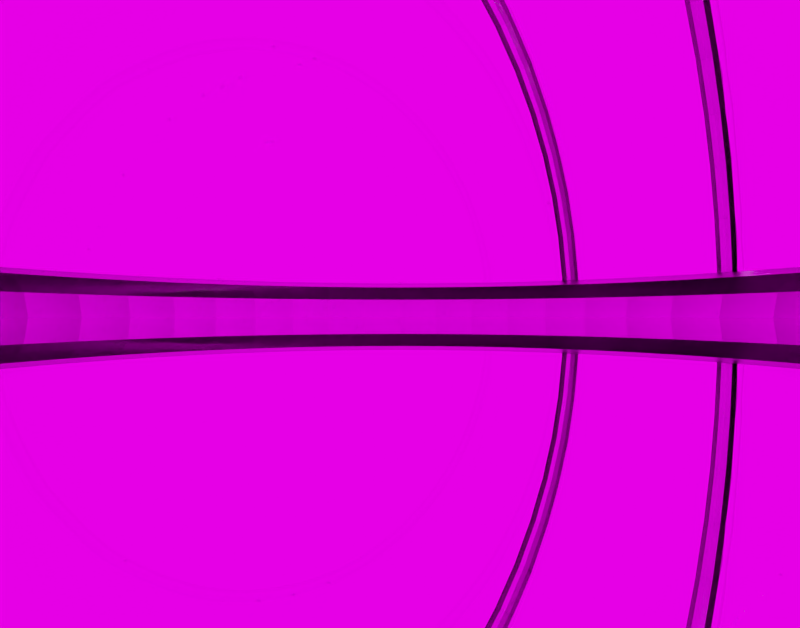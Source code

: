 # Source: map_glass_satellite.blend  (saved by Blender 2.75.0; exported with 4.5.12 LTS)
import bpy
from mathutils import Matrix  # noqa: F401  (used for matrix-valued properties, if any)

bpy.ops.wm.read_factory_settings(use_empty=True)
scene = bpy.context.scene
scene.name = 'Scene'

# ---- collections
col_collection_1 = bpy.data.collections.new('Collection 1'); scene.collection.children.link(col_collection_1)

# ---- images (referenced by path relative to the original .blend; pixels are not part of the script)
import os
ASSET_DIR = os.environ.get("B2B_ASSET_DIR", "")  # directory of the original .blend (textures are referenced by path, not embedded)
HERE = os.path.dirname(os.path.abspath(__file__))  # packed textures are extracted next to this script under _unpacked/

def load_image(name, relpath, width, height, colorspace="sRGB"):
    """Load a texture the original file referenced (path relative to the .blend, or extracted next to this script)."""
    p = next((c for c in (os.path.join(HERE, relpath), os.path.join(ASSET_DIR, relpath)) if relpath and os.path.exists(c)), "")
    if p:
        img = bpy.data.images.load(p, check_existing=True)
        img.name = name
    else:  # same state as the original file: an image datablock whose file is absent (Cycles renders it pink)
        img = bpy.data.images.new(name, width, height)
        img.source = "FILE"
        img.filepath = "//" + (relpath or name)
    img.colorspace_settings.name = colorspace
    return img
img_outer_space_jpg = load_image('outer space.jpg', 'outer space.jpg', 1024, 1024, 'sRGB')

# ---- materials (node trees are filled in below, after node groups)
mat_metallic = bpy.data.materials.new('Metallic')
mat_metallic.alpha_threshold = 0.0
mat_metallic.roughness = 0.5
mat_glass = bpy.data.materials.new('Glass')
mat_glass.alpha_threshold = 0.0
mat_glass.roughness = 0.5

# ---- material node trees
mat_metallic.use_nodes = True; mat_metallic.node_tree.nodes.clear()
_N = mat_metallic.node_tree.nodes; _L = mat_metallic.node_tree.links
n0 = _N.new('ShaderNodeOutputMaterial'); n0.name = 'Material Output'; n0.location = (300, 300)
n1 = _N.new('ShaderNodeRGB'); n1.name = 'RGB'; n1.location = (-180, 300)
n1.outputs[0].default_value = (0.572, 0.579, 0.598, 1.0)
n2 = _N.new('ShaderNodeBsdfAnisotropic'); n2.name = 'Glossy BSDF'; n2.location = (10, 300)
n2.distribution = 'BECKMANN'
n2.inputs[0].default_value = (1.0, 1.0, 1.0, 1.0)
n2.inputs[1].default_value = 0.4472
_L.new(n2.outputs[0], n0.inputs[0])
n0.is_active_output = True
mat_glass.use_nodes = True; mat_glass.node_tree.nodes.clear()
_N = mat_glass.node_tree.nodes; _L = mat_glass.node_tree.links
n0 = _N.new('ShaderNodeOutputMaterial'); n0.name = 'Material Output'; n0.location = (300, 300)
n1 = _N.new('ShaderNodeBsdfGlass'); n1.name = 'Glass BSDF'; n1.location = (10, 300)
n1.distribution = 'BECKMANN'
n1.inputs[0].default_value = (0.8, 0.8, 0.8, 1.0)
n1.inputs[2].default_value = 1.45
n2 = _N.new('ShaderNodeNewGeometry'); n2.name = 'Geometry'; n2.location = (-190, 334)
_L.new(n1.outputs[0], n0.inputs[0])
_L.new(n2.outputs[1], n1.inputs[3])
n0.is_active_output = True

# ---- world
world_world = bpy.data.worlds.new('World'); scene.world = world_world
world_world.use_nodes = True; world_world.node_tree.nodes.clear()
_N = world_world.node_tree.nodes; _L = world_world.node_tree.links
n0 = _N.new('ShaderNodeOutputWorld'); n0.name = 'World Output'; n0.location = (300, 300)
n1 = _N.new('ShaderNodeBackground'); n1.name = 'Background'; n1.location = (10, 300)
n2 = _N.new('ShaderNodeTexEnvironment'); n2.name = 'Environment Texture'; n2.location = (-180, 300)
n2.width = 140
n2.image = img_outer_space_jpg
_L.new(n1.outputs[0], n0.inputs[0])
_L.new(n2.outputs[0], n1.inputs[0])
n0.is_active_output = True
world_world.color = (0.05088, 0.05088, 0.05088)
world_world.use_sun_shadow = False
world_world.sun_shadow_jitter_overblur = 0.0
world_world.cycles.sampling_method = 'MANUAL'
world_world.cycles.sample_map_resolution = 256

# ---- cameras
cam_camera = bpy.data.cameras.new('Camera')
cam_camera.clip_end = 100.0
cam_camera.lens = 19.71
cam_camera.sensor_width = 32.0
cam_camera.sensor_height = 18.0
cam_camera.ortho_scale = 7.314
cam_camera.dof.focus_distance = 0.0

# ---- lights
light_sun = bpy.data.lights.new('Sun', 'SUN')
light_sun.transmission_factor = 0.0
light_sun.angle = 0.1993
light_sun.energy = 1.0
light_sun.shadow_buffer_clip_start = 0.5
light_sun.shadow_soft_size = 0.1
light_sun.shadow_cascade_max_distance = 1000.0
light_sun.cycles.use_multiple_importance_sampling = False

# ---- meshes
me_torus_001 = bpy.data.meshes.new('Torus.001')
me_torus_001.from_pydata([(1.276, -1.815e-08, -0.2693), (1.271, -1.815e-08, -0.2517), (1.258, -1.815e-08, -0.2398), (1.241, -1.824e-08, -0.2367), (1.225, -1.815e-08, -0.2424), (1.215, -1.815e-08, -0.2543), (1.211, -1.815e-08, -0.2693), (1.215, -1.815e-08, -0.2842), (1.225, -1.815e-08, -0.2962), (1.241, -1.815e-08, -0.3018), (1.258, -1.815e-08, -0.2988), (1.271, -1.815e-08, -0.2868), (1.265, 0.1666, -0.2693), (1.26, 0.1659, -0.2517), (1.247, 0.1641, -0.2398), (1.23, 0.1619, -0.2367), (1.215, 0.1599, -0.2424), (1.204, 0.1585, -0.2543), (1.201, 0.1581, -0.2693), (1.204, 0.1585, -0.2842), (1.215, 0.1599, -0.2962), (1.23, 0.1619, -0.3018), (1.247, 0.1641, -0.2988), (1.26, 0.1659, -0.2868), (1.233, 0.3303, -0.2693), (1.228, 0.329, -0.2517), (1.215, 0.3255, -0.2398), (1.198, 0.3211, -0.2367), (1.183, 0.3171, -0.2424), (1.173, 0.3144, -0.2543), (1.17, 0.3134, -0.2693), (1.173, 0.3144, -0.2842), (1.183, 0.3171, -0.2962), (1.198, 0.3211, -0.3018), (1.215, 0.3255, -0.2988), (1.228, 0.329, -0.2868), (1.179, 0.4883, -0.2693), (1.174, 0.4864, -0.2517), (1.162, 0.4813, -0.2398), (1.146, 0.4747, -0.2367), (1.132, 0.4688, -0.2424), (1.122, 0.4648, -0.2543), (1.119, 0.4634, -0.2693), (1.122, 0.4648, -0.2842), (1.132, 0.4688, -0.2962), (1.146, 0.4747, -0.3018), (1.162, 0.4813, -0.2988), (1.174, 0.4864, -0.2868), (1.105, 0.638, -0.2693), (1.101, 0.6355, -0.2517), (1.089, 0.6288, -0.2398), (1.074, 0.6203, -0.2367), (1.061, 0.6125, -0.2424), (1.052, 0.6073, -0.2543), (1.049, 0.6055, -0.2693), (1.052, 0.6073, -0.2842), (1.061, 0.6125, -0.2962), (1.074, 0.6203, -0.3018), (1.089, 0.6288, -0.2988), (1.101, 0.6355, -0.2868), (1.012, 0.7768, -0.2693), (1.008, 0.7737, -0.2517), (0.9977, 0.7656, -0.2398), (0.9842, 0.7552, -0.2367), (0.9719, 0.7457, -0.2424), (0.9636, 0.7394, -0.2543), (0.9608, 0.7372, -0.2693), (0.9636, 0.7394, -0.2842), (0.9719, 0.7457, -0.2962), (0.9842, 0.7552, -0.3018), (0.9977, 0.7656, -0.2988), (1.008, 0.7737, -0.2868), (0.9023, 0.9023, -0.2693), (0.8987, 0.8987, -0.2517), (0.8892, 0.8892, -0.2398), (0.8772, 0.8772, -0.2367), (0.8662, 0.8662, -0.2424), (0.8589, 0.8589, -0.2543), (0.8563, 0.8563, -0.2693), (0.8589, 0.8589, -0.2842), (0.8662, 0.8662, -0.2962), (0.8772, 0.8772, -0.3018), (0.8892, 0.8892, -0.2988), (0.8987, 0.8987, -0.2868), (0.7768, 1.012, -0.2693), (0.7737, 1.008, -0.2517), (0.7656, 0.9977, -0.2398), (0.7552, 0.9842, -0.2367), (0.7457, 0.9719, -0.2424), (0.7394, 0.9636, -0.2543), (0.7372, 0.9608, -0.2693), (0.7394, 0.9636, -0.2842), (0.7457, 0.9719, -0.2962), (0.7552, 0.9842, -0.3018), (0.7656, 0.9977, -0.2988), (0.7737, 1.008, -0.2868), (0.638, 1.105, -0.2693), (0.6355, 1.101, -0.2517), (0.6288, 1.089, -0.2398), (0.6203, 1.074, -0.2367), (0.6125, 1.061, -0.2424), (0.6073, 1.052, -0.2543), (0.6055, 1.049, -0.2693), (0.6073, 1.052, -0.2842), (0.6125, 1.061, -0.2962), (0.6203, 1.074, -0.3018), (0.6288, 1.089, -0.2988), (0.6355, 1.101, -0.2868), (0.4883, 1.179, -0.2693), (0.4864, 1.174, -0.2517), (0.4813, 1.162, -0.2398), (0.4747, 1.146, -0.2367), (0.4688, 1.132, -0.2424), (0.4648, 1.122, -0.2543), (0.4634, 1.119, -0.2693), (0.4648, 1.122, -0.2842), (0.4688, 1.132, -0.2962), (0.4747, 1.146, -0.3018), (0.4813, 1.162, -0.2988), (0.4864, 1.174, -0.2868), (0.3303, 1.233, -0.2693), (0.329, 1.228, -0.2517), (0.3255, 1.215, -0.2398), (0.3211, 1.198, -0.2367), (0.3171, 1.183, -0.2424), (0.3144, 1.173, -0.2543), (0.3134, 1.17, -0.2693), (0.3144, 1.173, -0.2842), (0.3171, 1.183, -0.2962), (0.3211, 1.198, -0.3018), (0.3255, 1.215, -0.2988), (0.329, 1.228, -0.2868), (0.1666, 1.265, -0.2693), (0.1659, 1.26, -0.2517), (0.1641, 1.247, -0.2398), (0.1619, 1.23, -0.2367), (0.1599, 1.215, -0.2424), (0.1585, 1.204, -0.2543), (0.1581, 1.201, -0.2693), (0.1585, 1.204, -0.2842), (0.1599, 1.215, -0.2962), (0.1619, 1.23, -0.3018), (0.1641, 1.247, -0.2988), (0.1659, 1.26, -0.2868), (1.307e-07, 1.276, -0.2693), (1.899e-07, 1.271, -0.2517), (1.827e-07, 1.258, -0.2398), (1.376e-07, 1.241, -0.2367), (1.443e-07, 1.225, -0.2424), (1.089e-07, 1.215, -0.2543), (1.402e-07, 1.211, -0.2693), (1.089e-07, 1.215, -0.2842), (1.442e-07, 1.225, -0.2962), (1.376e-07, 1.241, -0.3018), (1.827e-07, 1.258, -0.2988), (1.899e-07, 1.271, -0.2868), (-0.1666, 1.265, -0.2693), (-0.1659, 1.26, -0.2517), (-0.1641, 1.247, -0.2398), (-0.1619, 1.23, -0.2367), (-0.1599, 1.215, -0.2424), (-0.1585, 1.204, -0.2543), (-0.1581, 1.201, -0.2693), (-0.1585, 1.204, -0.2842), (-0.1599, 1.215, -0.2962), (-0.1619, 1.23, -0.3018), (-0.1641, 1.247, -0.2988), (-0.1659, 1.26, -0.2868), (-0.3303, 1.233, -0.2693), (-0.329, 1.228, -0.2517), (-0.3255, 1.215, -0.2398), (-0.3211, 1.198, -0.2367), (-0.3171, 1.183, -0.2424), (-0.3144, 1.173, -0.2543), (-0.3134, 1.17, -0.2693), (-0.3144, 1.173, -0.2842), (-0.3171, 1.183, -0.2962), (-0.3211, 1.198, -0.3018), (-0.3255, 1.215, -0.2988), (-0.329, 1.228, -0.2868), (-0.4883, 1.179, -0.2693), (-0.4864, 1.174, -0.2517), (-0.4813, 1.162, -0.2398), (-0.4747, 1.146, -0.2367), (-0.4688, 1.132, -0.2424), (-0.4648, 1.122, -0.2543), (-0.4634, 1.119, -0.2693), (-0.4648, 1.122, -0.2842), (-0.4688, 1.132, -0.2962), (-0.4747, 1.146, -0.3018), (-0.4813, 1.162, -0.2988), (-0.4864, 1.174, -0.2868), (-0.638, 1.105, -0.2693), (-0.6355, 1.101, -0.2517), (-0.6288, 1.089, -0.2398), (-0.6203, 1.074, -0.2367), (-0.6125, 1.061, -0.2424), (-0.6073, 1.052, -0.2543), (-0.6055, 1.049, -0.2693), (-0.6073, 1.052, -0.2842), (-0.6125, 1.061, -0.2962), (-0.6203, 1.074, -0.3018), (-0.6288, 1.089, -0.2988), (-0.6355, 1.101, -0.2868), (-0.7768, 1.012, -0.2693), (-0.7737, 1.008, -0.2517), (-0.7656, 0.9977, -0.2398), (-0.7552, 0.9842, -0.2367), (-0.7457, 0.9719, -0.2424), (-0.7394, 0.9636, -0.2543), (-0.7372, 0.9608, -0.2693), (-0.7394, 0.9636, -0.2842), (-0.7457, 0.9719, -0.2962), (-0.7552, 0.9842, -0.3018), (-0.7656, 0.9977, -0.2988), (-0.7737, 1.008, -0.2868), (-0.9023, 0.9023, -0.2693), (-0.8987, 0.8987, -0.2517), (-0.8892, 0.8892, -0.2398), (-0.8772, 0.8772, -0.2367), (-0.8662, 0.8662, -0.2424), (-0.8589, 0.8589, -0.2543), (-0.8563, 0.8563, -0.2693), (-0.8589, 0.8589, -0.2842), (-0.8662, 0.8662, -0.2962), (-0.8772, 0.8772, -0.3018), (-0.8892, 0.8892, -0.2988), (-0.8987, 0.8987, -0.2868), (-1.012, 0.7768, -0.2693), (-1.008, 0.7737, -0.2517), (-0.9977, 0.7656, -0.2398), (-0.9842, 0.7552, -0.2367), (-0.9719, 0.7457, -0.2424), (-0.9636, 0.7394, -0.2543), (-0.9608, 0.7372, -0.2693), (-0.9636, 0.7394, -0.2842), (-0.9719, 0.7457, -0.2962), (-0.9842, 0.7552, -0.3018), (-0.9977, 0.7656, -0.2988), (-1.008, 0.7737, -0.2868), (-1.105, 0.638, -0.2693), (-1.101, 0.6355, -0.2517), (-1.089, 0.6288, -0.2398), (-1.074, 0.6203, -0.2367), (-1.061, 0.6125, -0.2424), (-1.052, 0.6073, -0.2543), (-1.049, 0.6055, -0.2693), (-1.052, 0.6073, -0.2842), (-1.061, 0.6125, -0.2962), (-1.074, 0.6203, -0.3018), (-1.089, 0.6288, -0.2988), (-1.101, 0.6355, -0.2868), (-1.179, 0.4883, -0.2693), (-1.174, 0.4864, -0.2517), (-1.162, 0.4813, -0.2398), (-1.146, 0.4747, -0.2367), (-1.132, 0.4688, -0.2424), (-1.122, 0.4648, -0.2543), (-1.119, 0.4634, -0.2693), (-1.122, 0.4648, -0.2842), (-1.132, 0.4688, -0.2962), (-1.146, 0.4747, -0.3018), (-1.162, 0.4813, -0.2988), (-1.174, 0.4864, -0.2868), (-1.233, 0.3303, -0.2693), (-1.228, 0.329, -0.2517), (-1.215, 0.3255, -0.2398), (-1.198, 0.3211, -0.2367), (-1.183, 0.3171, -0.2424), (-1.173, 0.3144, -0.2543), (-1.17, 0.3134, -0.2693), (-1.173, 0.3144, -0.2842), (-1.183, 0.3171, -0.2962), (-1.198, 0.3211, -0.3018), (-1.215, 0.3255, -0.2988), (-1.228, 0.329, -0.2868), (-1.265, 0.1666, -0.2693), (-1.26, 0.1659, -0.2517), (-1.247, 0.1641, -0.2398), (-1.23, 0.1619, -0.2367), (-1.215, 0.1599, -0.2424), (-1.204, 0.1585, -0.2543), (-1.201, 0.1581, -0.2693), (-1.204, 0.1585, -0.2842), (-1.215, 0.1599, -0.2962), (-1.23, 0.1619, -0.3018), (-1.247, 0.1641, -0.2988), (-1.26, 0.1659, -0.2868), (-1.276, 1.06e-07, -0.2693), (-1.271, 1.034e-07, -0.2517), (-1.258, 9.796e-08, -0.2398), (-1.241, 9.048e-08, -0.2367), (-1.225, 8.309e-08, -0.2424), (-1.215, 7.652e-08, -0.2543), (-1.211, 7.558e-08, -0.2693), (-1.215, 7.686e-08, -0.2842), (-1.225, 8.309e-08, -0.2962), (-1.241, 9.048e-08, -0.3018), (-1.258, 9.796e-08, -0.2988), (-1.271, 1.034e-07, -0.2868), (-1.265, -0.1666, -0.2693), (-1.26, -0.1659, -0.2517), (-1.247, -0.1641, -0.2398), (-1.23, -0.1619, -0.2367), (-1.215, -0.1599, -0.2424), (-1.204, -0.1585, -0.2543), (-1.201, -0.1581, -0.2693), (-1.204, -0.1585, -0.2842), (-1.215, -0.1599, -0.2962), (-1.23, -0.1619, -0.3018), (-1.247, -0.1641, -0.2988), (-1.26, -0.1659, -0.2868), (-1.233, -0.3303, -0.2693), (-1.228, -0.329, -0.2517), (-1.215, -0.3255, -0.2398), (-1.198, -0.3211, -0.2367), (-1.183, -0.3171, -0.2424), (-1.173, -0.3144, -0.2543), (-1.17, -0.3134, -0.2693), (-1.173, -0.3144, -0.2842), (-1.183, -0.3171, -0.2962), (-1.198, -0.3211, -0.3018), (-1.215, -0.3255, -0.2988), (-1.228, -0.329, -0.2868), (-1.179, -0.4883, -0.2693), (-1.174, -0.4864, -0.2517), (-1.162, -0.4813, -0.2398), (-1.146, -0.4747, -0.2367), (-1.132, -0.4688, -0.2424), (-1.122, -0.4648, -0.2543), (-1.119, -0.4634, -0.2693), (-1.122, -0.4648, -0.2842), (-1.132, -0.4688, -0.2962), (-1.146, -0.4747, -0.3018), (-1.162, -0.4813, -0.2988), (-1.174, -0.4864, -0.2868), (-1.105, -0.638, -0.2693), (-1.101, -0.6355, -0.2517), (-1.089, -0.6288, -0.2398), (-1.074, -0.6203, -0.2367), (-1.061, -0.6125, -0.2424), (-1.052, -0.6073, -0.2543), (-1.049, -0.6055, -0.2693), (-1.052, -0.6073, -0.2842), (-1.061, -0.6125, -0.2962), (-1.074, -0.6203, -0.3018), (-1.089, -0.6288, -0.2988), (-1.101, -0.6355, -0.2868), (-1.012, -0.7768, -0.2693), (-1.008, -0.7737, -0.2517), (-0.9977, -0.7656, -0.2398), (-0.9842, -0.7552, -0.2367), (-0.9719, -0.7457, -0.2424), (-0.9636, -0.7394, -0.2543), (-0.9608, -0.7372, -0.2693), (-0.9636, -0.7394, -0.2842), (-0.9719, -0.7457, -0.2962), (-0.9842, -0.7552, -0.3018), (-0.9977, -0.7656, -0.2988), (-1.008, -0.7737, -0.2868), (-0.9023, -0.9023, -0.2693), (-0.8987, -0.8987, -0.2517), (-0.8892, -0.8892, -0.2398), (-0.8772, -0.8772, -0.2367), (-0.8662, -0.8662, -0.2424), (-0.8589, -0.8589, -0.2543), (-0.8563, -0.8563, -0.2693), (-0.8589, -0.8589, -0.2842), (-0.8662, -0.8662, -0.2962), (-0.8772, -0.8772, -0.3018), (-0.8892, -0.8892, -0.2988), (-0.8987, -0.8987, -0.2868), (-0.7768, -1.012, -0.2693), (-0.7737, -1.008, -0.2517), (-0.7656, -0.9977, -0.2398), (-0.7552, -0.9842, -0.2367), (-0.7457, -0.9719, -0.2424), (-0.7394, -0.9636, -0.2543), (-0.7372, -0.9608, -0.2693), (-0.7394, -0.9636, -0.2842), (-0.7457, -0.9719, -0.2962), (-0.7552, -0.9842, -0.3018), (-0.7656, -0.9977, -0.2988), (-0.7737, -1.008, -0.2868), (-0.638, -1.105, -0.2693), (-0.6355, -1.101, -0.2517), (-0.6288, -1.089, -0.2398), (-0.6203, -1.074, -0.2367), (-0.6125, -1.061, -0.2424), (-0.6073, -1.052, -0.2543), (-0.6055, -1.049, -0.2693), (-0.6073, -1.052, -0.2842), (-0.6125, -1.061, -0.2962), (-0.6203, -1.074, -0.3018), (-0.6288, -1.089, -0.2988), (-0.6355, -1.101, -0.2868), (-0.4883, -1.179, -0.2693), (-0.4864, -1.174, -0.2517), (-0.4813, -1.162, -0.2398), (-0.4747, -1.146, -0.2367), (-0.4688, -1.132, -0.2424), (-0.4648, -1.122, -0.2543), (-0.4634, -1.119, -0.2693), (-0.4648, -1.122, -0.2842), (-0.4688, -1.132, -0.2962), (-0.4747, -1.146, -0.3018), (-0.4813, -1.162, -0.2988), (-0.4864, -1.174, -0.2868), (-0.3303, -1.233, -0.2693), (-0.329, -1.228, -0.2517), (-0.3255, -1.215, -0.2398), (-0.3211, -1.198, -0.2367), (-0.3171, -1.183, -0.2424), (-0.3144, -1.173, -0.2543), (-0.3134, -1.17, -0.2693), (-0.3144, -1.173, -0.2842), (-0.3171, -1.183, -0.2962), (-0.3211, -1.198, -0.3018), (-0.3255, -1.215, -0.2988), (-0.329, -1.228, -0.2868), (-0.1666, -1.265, -0.2693), (-0.1659, -1.26, -0.2517), (-0.1641, -1.247, -0.2398), (-0.1619, -1.23, -0.2367), (-0.1599, -1.215, -0.2424), (-0.1585, -1.204, -0.2543), (-0.1581, -1.201, -0.2693), (-0.1585, -1.204, -0.2842), (-0.1599, -1.215, -0.2962), (-0.1619, -1.23, -0.3018), (-0.1641, -1.247, -0.2988), (-0.1659, -1.26, -0.2868), (2.006e-07, -1.276, -0.2693), (2.756e-07, -1.271, -0.2517), (2.555e-07, -1.258, -0.2398), (1.539e-07, -1.241, -0.2367), (1.032e-07, -1.225, -0.2424), (4.43e-09, -1.215, -0.2543), (5.342e-09, -1.211, -0.2693), (4.091e-09, -1.215, -0.2842), (1.031e-07, -1.225, -0.2962), (1.539e-07, -1.241, -0.3018), (2.555e-07, -1.258, -0.2988), (2.756e-07, -1.271, -0.2868), (0.1666, -1.265, -0.2693), (0.1659, -1.26, -0.2517), (0.1641, -1.247, -0.2398), (0.1619, -1.23, -0.2367), (0.1599, -1.215, -0.2424), (0.1585, -1.204, -0.2543), (0.1581, -1.201, -0.2693), (0.1585, -1.204, -0.2842), (0.1599, -1.215, -0.2962), (0.1619, -1.23, -0.3018), (0.1641, -1.247, -0.2988), (0.1659, -1.26, -0.2868), (0.3303, -1.233, -0.2693), (0.329, -1.228, -0.2517), (0.3255, -1.215, -0.2398), (0.3211, -1.198, -0.2367), (0.3171, -1.183, -0.2424), (0.3144, -1.173, -0.2543), (0.3134, -1.17, -0.2693), (0.3144, -1.173, -0.2842), (0.3171, -1.183, -0.2962), (0.3211, -1.198, -0.3018), (0.3255, -1.215, -0.2988), (0.329, -1.228, -0.2868), (0.4883, -1.179, -0.2693), (0.4864, -1.174, -0.2517), (0.4813, -1.162, -0.2398), (0.4747, -1.146, -0.2367), (0.4688, -1.132, -0.2424), (0.4648, -1.122, -0.2543), (0.4634, -1.119, -0.2693), (0.4648, -1.122, -0.2842), (0.4688, -1.132, -0.2962), (0.4747, -1.146, -0.3018), (0.4813, -1.162, -0.2988), (0.4864, -1.174, -0.2868), (0.638, -1.105, -0.2693), (0.6355, -1.101, -0.2517), (0.6288, -1.089, -0.2398), (0.6203, -1.074, -0.2367), (0.6125, -1.061, -0.2424), (0.6073, -1.052, -0.2543), (0.6055, -1.049, -0.2693), (0.6073, -1.052, -0.2842), (0.6125, -1.061, -0.2962), (0.6203, -1.074, -0.3018), (0.6288, -1.089, -0.2988), (0.6355, -1.101, -0.2868), (0.7768, -1.012, -0.2693), (0.7737, -1.008, -0.2517), (0.7656, -0.9977, -0.2398), (0.7552, -0.9842, -0.2367), (0.7457, -0.9719, -0.2424), (0.7394, -0.9636, -0.2543), (0.7372, -0.9608, -0.2693), (0.7394, -0.9636, -0.2842), (0.7457, -0.9719, -0.2962), (0.7552, -0.9842, -0.3018), (0.7656, -0.9977, -0.2988), (0.7737, -1.008, -0.2868), (0.9023, -0.9023, -0.2693), (0.8987, -0.8987, -0.2517), (0.8892, -0.8892, -0.2398), (0.8772, -0.8772, -0.2367), (0.8662, -0.8662, -0.2424), (0.8589, -0.8589, -0.2543), (0.8563, -0.8563, -0.2693), (0.8589, -0.8589, -0.2842), (0.8662, -0.8662, -0.2962), (0.8772, -0.8772, -0.3018), (0.8892, -0.8892, -0.2988), (0.8987, -0.8987, -0.2868), (1.012, -0.7768, -0.2693), (1.008, -0.7737, -0.2517), (0.9977, -0.7656, -0.2398), (0.9842, -0.7552, -0.2367), (0.9719, -0.7457, -0.2424), (0.9636, -0.7394, -0.2543), (0.9608, -0.7372, -0.2693), (0.9636, -0.7394, -0.2842), (0.9719, -0.7457, -0.2962), (0.9842, -0.7552, -0.3018), (0.9977, -0.7656, -0.2988), (1.008, -0.7737, -0.2868), (1.105, -0.638, -0.2693), (1.101, -0.6355, -0.2517), (1.089, -0.6288, -0.2398), (1.074, -0.6203, -0.2367), (1.061, -0.6125, -0.2424), (1.052, -0.6073, -0.2543), (1.049, -0.6055, -0.2693), (1.052, -0.6073, -0.2842), (1.061, -0.6125, -0.2962), (1.074, -0.6203, -0.3018), (1.089, -0.6288, -0.2988), (1.101, -0.6355, -0.2868), (1.179, -0.4883, -0.2693), (1.174, -0.4864, -0.2517), (1.162, -0.4813, -0.2398), (1.146, -0.4747, -0.2367), (1.132, -0.4688, -0.2424), (1.122, -0.4648, -0.2543), (1.119, -0.4634, -0.2693), (1.122, -0.4648, -0.2842), (1.132, -0.4688, -0.2962), (1.146, -0.4747, -0.3018), (1.162, -0.4813, -0.2988), (1.174, -0.4864, -0.2868), (1.233, -0.3303, -0.2693), (1.228, -0.329, -0.2517), (1.215, -0.3255, -0.2398), (1.198, -0.3211, -0.2367), (1.183, -0.3171, -0.2424), (1.173, -0.3144, -0.2543), (1.17, -0.3134, -0.2693), (1.173, -0.3144, -0.2842), (1.183, -0.3171, -0.2962), (1.198, -0.3211, -0.3018), (1.215, -0.3255, -0.2988), (1.228, -0.329, -0.2868), (1.265, -0.1666, -0.2693), (1.26, -0.1659, -0.2517), (1.247, -0.1641, -0.2398), (1.23, -0.1619, -0.2367), (1.215, -0.1599, -0.2424), (1.204, -0.1585, -0.2543), (1.201, -0.1581, -0.2693), (1.204, -0.1585, -0.2842), (1.215, -0.1599, -0.2962), (1.23, -0.1619, -0.3018), (1.247, -0.1641, -0.2988), (1.26, -0.1659, -0.2868)], [], [(0, 12, 13, 1), (1, 13, 14, 2), (2, 14, 15, 3), (3, 15, 16, 4), (4, 16, 17, 5), (5, 17, 18, 6), (6, 18, 19, 7), (7, 19, 20, 8), (8, 20, 21, 9), (9, 21, 22, 10), (10, 22, 23, 11), (0, 11, 23, 12), (12, 24, 25, 13), (13, 25, 26, 14), (14, 26, 27, 15), (15, 27, 28, 16), (16, 28, 29, 17), (17, 29, 30, 18), (18, 30, 31, 19), (19, 31, 32, 20), (20, 32, 33, 21), (21, 33, 34, 22), (22, 34, 35, 23), (23, 35, 24, 12), (24, 36, 37, 25), (25, 37, 38, 26), (26, 38, 39, 27), (27, 39, 40, 28), (28, 40, 41, 29), (29, 41, 42, 30), (30, 42, 43, 31), (31, 43, 44, 32), (32, 44, 45, 33), (33, 45, 46, 34), (34, 46, 47, 35), (35, 47, 36, 24), (36, 48, 49, 37), (37, 49, 50, 38), (38, 50, 51, 39), (39, 51, 52, 40), (40, 52, 53, 41), (41, 53, 54, 42), (42, 54, 55, 43), (43, 55, 56, 44), (44, 56, 57, 45), (45, 57, 58, 46), (46, 58, 59, 47), (47, 59, 48, 36), (48, 60, 61, 49), (49, 61, 62, 50), (50, 62, 63, 51), (51, 63, 64, 52), (52, 64, 65, 53), (53, 65, 66, 54), (54, 66, 67, 55), (55, 67, 68, 56), (56, 68, 69, 57), (57, 69, 70, 58), (58, 70, 71, 59), (59, 71, 60, 48), (60, 72, 73, 61), (61, 73, 74, 62), (62, 74, 75, 63), (63, 75, 76, 64), (64, 76, 77, 65), (65, 77, 78, 66), (66, 78, 79, 67), (67, 79, 80, 68), (68, 80, 81, 69), (69, 81, 82, 70), (70, 82, 83, 71), (71, 83, 72, 60), (72, 84, 85, 73), (73, 85, 86, 74), (74, 86, 87, 75), (75, 87, 88, 76), (76, 88, 89, 77), (77, 89, 90, 78), (78, 90, 91, 79), (79, 91, 92, 80), (80, 92, 93, 81), (81, 93, 94, 82), (82, 94, 95, 83), (83, 95, 84, 72), (84, 96, 97, 85), (85, 97, 98, 86), (86, 98, 99, 87), (87, 99, 100, 88), (88, 100, 101, 89), (89, 101, 102, 90), (90, 102, 103, 91), (91, 103, 104, 92), (92, 104, 105, 93), (93, 105, 106, 94), (94, 106, 107, 95), (95, 107, 96, 84), (96, 108, 109, 97), (97, 109, 110, 98), (98, 110, 111, 99), (99, 111, 112, 100), (100, 112, 113, 101), (101, 113, 114, 102), (102, 114, 115, 103), (103, 115, 116, 104), (104, 116, 117, 105), (105, 117, 118, 106), (106, 118, 119, 107), (107, 119, 108, 96), (108, 120, 121, 109), (109, 121, 122, 110), (110, 122, 123, 111), (111, 123, 124, 112), (112, 124, 125, 113), (113, 125, 126, 114), (114, 126, 127, 115), (115, 127, 128, 116), (116, 128, 129, 117), (117, 129, 130, 118), (118, 130, 131, 119), (119, 131, 120, 108), (120, 132, 133, 121), (121, 133, 134, 122), (122, 134, 135, 123), (123, 135, 136, 124), (124, 136, 137, 125), (125, 137, 138, 126), (126, 138, 139, 127), (127, 139, 140, 128), (128, 140, 141, 129), (129, 141, 142, 130), (130, 142, 143, 131), (131, 143, 132, 120), (132, 144, 145, 133), (133, 145, 146, 134), (134, 146, 147, 135), (135, 147, 148, 136), (136, 148, 149, 137), (137, 149, 150, 138), (138, 150, 151, 139), (139, 151, 152, 140), (140, 152, 153, 141), (141, 153, 154, 142), (142, 154, 155, 143), (143, 155, 144, 132), (144, 156, 157, 145), (145, 157, 158, 146), (146, 158, 159, 147), (147, 159, 160, 148), (148, 160, 161, 149), (149, 161, 162, 150), (150, 162, 163, 151), (151, 163, 164, 152), (152, 164, 165, 153), (153, 165, 166, 154), (154, 166, 167, 155), (155, 167, 156, 144), (156, 168, 169, 157), (157, 169, 170, 158), (158, 170, 171, 159), (159, 171, 172, 160), (160, 172, 173, 161), (161, 173, 174, 162), (162, 174, 175, 163), (163, 175, 176, 164), (164, 176, 177, 165), (165, 177, 178, 166), (166, 178, 179, 167), (167, 179, 168, 156), (168, 180, 181, 169), (169, 181, 182, 170), (170, 182, 183, 171), (171, 183, 184, 172), (172, 184, 185, 173), (173, 185, 186, 174), (174, 186, 187, 175), (175, 187, 188, 176), (176, 188, 189, 177), (177, 189, 190, 178), (178, 190, 191, 179), (179, 191, 180, 168), (180, 192, 193, 181), (181, 193, 194, 182), (182, 194, 195, 183), (183, 195, 196, 184), (184, 196, 197, 185), (185, 197, 198, 186), (186, 198, 199, 187), (187, 199, 200, 188), (188, 200, 201, 189), (189, 201, 202, 190), (190, 202, 203, 191), (191, 203, 192, 180), (192, 204, 205, 193), (193, 205, 206, 194), (194, 206, 207, 195), (195, 207, 208, 196), (196, 208, 209, 197), (197, 209, 210, 198), (198, 210, 211, 199), (199, 211, 212, 200), (200, 212, 213, 201), (201, 213, 214, 202), (202, 214, 215, 203), (203, 215, 204, 192), (204, 216, 217, 205), (205, 217, 218, 206), (206, 218, 219, 207), (207, 219, 220, 208), (208, 220, 221, 209), (209, 221, 222, 210), (210, 222, 223, 211), (211, 223, 224, 212), (212, 224, 225, 213), (213, 225, 226, 214), (214, 226, 227, 215), (215, 227, 216, 204), (216, 228, 229, 217), (217, 229, 230, 218), (218, 230, 231, 219), (219, 231, 232, 220), (220, 232, 233, 221), (221, 233, 234, 222), (222, 234, 235, 223), (223, 235, 236, 224), (224, 236, 237, 225), (225, 237, 238, 226), (226, 238, 239, 227), (227, 239, 228, 216), (228, 240, 241, 229), (229, 241, 242, 230), (230, 242, 243, 231), (231, 243, 244, 232), (232, 244, 245, 233), (233, 245, 246, 234), (234, 246, 247, 235), (235, 247, 248, 236), (236, 248, 249, 237), (237, 249, 250, 238), (238, 250, 251, 239), (239, 251, 240, 228), (240, 252, 253, 241), (241, 253, 254, 242), (242, 254, 255, 243), (243, 255, 256, 244), (244, 256, 257, 245), (245, 257, 258, 246), (246, 258, 259, 247), (247, 259, 260, 248), (248, 260, 261, 249), (249, 261, 262, 250), (250, 262, 263, 251), (251, 263, 252, 240), (252, 264, 265, 253), (253, 265, 266, 254), (254, 266, 267, 255), (255, 267, 268, 256), (256, 268, 269, 257), (257, 269, 270, 258), (258, 270, 271, 259), (259, 271, 272, 260), (260, 272, 273, 261), (261, 273, 274, 262), (262, 274, 275, 263), (263, 275, 264, 252), (264, 276, 277, 265), (265, 277, 278, 266), (266, 278, 279, 267), (267, 279, 280, 268), (268, 280, 281, 269), (269, 281, 282, 270), (270, 282, 283, 271), (271, 283, 284, 272), (272, 284, 285, 273), (273, 285, 286, 274), (274, 286, 287, 275), (275, 287, 276, 264), (276, 288, 289, 277), (277, 289, 290, 278), (278, 290, 291, 279), (279, 291, 292, 280), (280, 292, 293, 281), (281, 293, 294, 282), (282, 294, 295, 283), (283, 295, 296, 284), (284, 296, 297, 285), (285, 297, 298, 286), (286, 298, 299, 287), (287, 299, 288, 276), (288, 300, 301, 289), (289, 301, 302, 290), (290, 302, 303, 291), (291, 303, 304, 292), (292, 304, 305, 293), (293, 305, 306, 294), (294, 306, 307, 295), (295, 307, 308, 296), (296, 308, 309, 297), (297, 309, 310, 298), (298, 310, 311, 299), (299, 311, 300, 288), (300, 312, 313, 301), (301, 313, 314, 302), (302, 314, 315, 303), (303, 315, 316, 304), (304, 316, 317, 305), (305, 317, 318, 306), (306, 318, 319, 307), (307, 319, 320, 308), (308, 320, 321, 309), (309, 321, 322, 310), (310, 322, 323, 311), (311, 323, 312, 300), (312, 324, 325, 313), (313, 325, 326, 314), (314, 326, 327, 315), (315, 327, 328, 316), (316, 328, 329, 317), (317, 329, 330, 318), (318, 330, 331, 319), (319, 331, 332, 320), (320, 332, 333, 321), (321, 333, 334, 322), (322, 334, 335, 323), (323, 335, 324, 312), (324, 336, 337, 325), (325, 337, 338, 326), (326, 338, 339, 327), (327, 339, 340, 328), (328, 340, 341, 329), (329, 341, 342, 330), (330, 342, 343, 331), (331, 343, 344, 332), (332, 344, 345, 333), (333, 345, 346, 334), (334, 346, 347, 335), (335, 347, 336, 324), (336, 348, 349, 337), (337, 349, 350, 338), (338, 350, 351, 339), (339, 351, 352, 340), (340, 352, 353, 341), (341, 353, 354, 342), (342, 354, 355, 343), (343, 355, 356, 344), (344, 356, 357, 345), (345, 357, 358, 346), (346, 358, 359, 347), (347, 359, 348, 336), (348, 360, 361, 349), (349, 361, 362, 350), (350, 362, 363, 351), (351, 363, 364, 352), (352, 364, 365, 353), (353, 365, 366, 354), (354, 366, 367, 355), (355, 367, 368, 356), (356, 368, 369, 357), (357, 369, 370, 358), (358, 370, 371, 359), (359, 371, 360, 348), (360, 372, 373, 361), (361, 373, 374, 362), (362, 374, 375, 363), (363, 375, 376, 364), (364, 376, 377, 365), (365, 377, 378, 366), (366, 378, 379, 367), (367, 379, 380, 368), (368, 380, 381, 369), (369, 381, 382, 370), (370, 382, 383, 371), (371, 383, 372, 360), (372, 384, 385, 373), (373, 385, 386, 374), (374, 386, 387, 375), (375, 387, 388, 376), (376, 388, 389, 377), (377, 389, 390, 378), (378, 390, 391, 379), (379, 391, 392, 380), (380, 392, 393, 381), (381, 393, 394, 382), (382, 394, 395, 383), (383, 395, 384, 372), (384, 396, 397, 385), (385, 397, 398, 386), (386, 398, 399, 387), (387, 399, 400, 388), (388, 400, 401, 389), (389, 401, 402, 390), (390, 402, 403, 391), (391, 403, 404, 392), (392, 404, 405, 393), (393, 405, 406, 394), (394, 406, 407, 395), (395, 407, 396, 384), (396, 408, 409, 397), (397, 409, 410, 398), (398, 410, 411, 399), (399, 411, 412, 400), (400, 412, 413, 401), (401, 413, 414, 402), (402, 414, 415, 403), (403, 415, 416, 404), (404, 416, 417, 405), (405, 417, 418, 406), (406, 418, 419, 407), (407, 419, 408, 396), (408, 420, 421, 409), (409, 421, 422, 410), (410, 422, 423, 411), (411, 423, 424, 412), (412, 424, 425, 413), (413, 425, 426, 414), (414, 426, 427, 415), (415, 427, 428, 416), (416, 428, 429, 417), (417, 429, 430, 418), (418, 430, 431, 419), (419, 431, 420, 408), (420, 432, 433, 421), (421, 433, 434, 422), (422, 434, 435, 423), (423, 435, 436, 424), (424, 436, 437, 425), (425, 437, 438, 426), (426, 438, 439, 427), (427, 439, 440, 428), (428, 440, 441, 429), (429, 441, 442, 430), (430, 442, 443, 431), (431, 443, 432, 420), (432, 444, 445, 433), (433, 445, 446, 434), (434, 446, 447, 435), (435, 447, 448, 436), (436, 448, 449, 437), (437, 449, 450, 438), (438, 450, 451, 439), (439, 451, 452, 440), (440, 452, 453, 441), (441, 453, 454, 442), (442, 454, 455, 443), (443, 455, 444, 432), (444, 456, 457, 445), (445, 457, 458, 446), (446, 458, 459, 447), (447, 459, 460, 448), (448, 460, 461, 449), (449, 461, 462, 450), (450, 462, 463, 451), (451, 463, 464, 452), (452, 464, 465, 453), (453, 465, 466, 454), (454, 466, 467, 455), (455, 467, 456, 444), (456, 468, 469, 457), (457, 469, 470, 458), (458, 470, 471, 459), (459, 471, 472, 460), (460, 472, 473, 461), (461, 473, 474, 462), (462, 474, 475, 463), (463, 475, 476, 464), (464, 476, 477, 465), (465, 477, 478, 466), (466, 478, 479, 467), (467, 479, 468, 456), (468, 480, 481, 469), (469, 481, 482, 470), (470, 482, 483, 471), (471, 483, 484, 472), (472, 484, 485, 473), (473, 485, 486, 474), (474, 486, 487, 475), (475, 487, 488, 476), (476, 488, 489, 477), (477, 489, 490, 478), (478, 490, 491, 479), (479, 491, 480, 468), (480, 492, 493, 481), (481, 493, 494, 482), (482, 494, 495, 483), (483, 495, 496, 484), (484, 496, 497, 485), (485, 497, 498, 486), (486, 498, 499, 487), (487, 499, 500, 488), (488, 500, 501, 489), (489, 501, 502, 490), (490, 502, 503, 491), (491, 503, 492, 480), (492, 504, 505, 493), (493, 505, 506, 494), (494, 506, 507, 495), (495, 507, 508, 496), (496, 508, 509, 497), (497, 509, 510, 498), (498, 510, 511, 499), (499, 511, 512, 500), (500, 512, 513, 501), (501, 513, 514, 502), (502, 514, 515, 503), (503, 515, 504, 492), (504, 516, 517, 505), (505, 517, 518, 506), (506, 518, 519, 507), (507, 519, 520, 508), (508, 520, 521, 509), (509, 521, 522, 510), (510, 522, 523, 511), (511, 523, 524, 512), (512, 524, 525, 513), (513, 525, 526, 514), (514, 526, 527, 515), (515, 527, 516, 504), (516, 528, 529, 517), (517, 529, 530, 518), (518, 530, 531, 519), (519, 531, 532, 520), (520, 532, 533, 521), (521, 533, 534, 522), (522, 534, 535, 523), (523, 535, 536, 524), (524, 536, 537, 525), (525, 537, 538, 526), (526, 538, 539, 527), (527, 539, 528, 516), (528, 540, 541, 529), (529, 541, 542, 530), (530, 542, 543, 531), (531, 543, 544, 532), (532, 544, 545, 533), (533, 545, 546, 534), (534, 546, 547, 535), (535, 547, 548, 536), (536, 548, 549, 537), (537, 549, 550, 538), (538, 550, 551, 539), (539, 551, 540, 528), (540, 552, 553, 541), (541, 553, 554, 542), (542, 554, 555, 543), (543, 555, 556, 544), (544, 556, 557, 545), (545, 557, 558, 546), (546, 558, 559, 547), (547, 559, 560, 548), (548, 560, 561, 549), (549, 561, 562, 550), (550, 562, 563, 551), (551, 563, 552, 540), (552, 564, 565, 553), (553, 565, 566, 554), (554, 566, 567, 555), (555, 567, 568, 556), (556, 568, 569, 557), (557, 569, 570, 558), (558, 570, 571, 559), (559, 571, 572, 560), (560, 572, 573, 561), (561, 573, 574, 562), (562, 574, 575, 563), (563, 575, 564, 552), (564, 0, 1, 565), (565, 1, 2, 566), (566, 2, 3, 567), (567, 3, 4, 568), (568, 4, 5, 569), (569, 5, 6, 570), (570, 6, 7, 571), (571, 7, 8, 572), (572, 8, 9, 573), (573, 9, 10, 574), (574, 10, 11, 575), (575, 11, 0, 564)])
me_torus_001.materials.append(mat_metallic)
me_torus_001.use_remesh_preserve_volume = False
me_torus_001.use_remesh_preserve_attributes = False
me_torus_001.use_mirror_vertex_groups = False
me_torus_001.update()
me_sphere = bpy.data.meshes.new('Sphere')
me_sphere.from_pydata([(-0.1951, 0.0, 0.9808), (-0.3827, 0.0, 0.9239), (-0.5556, 0.0, 0.8315), (-0.7071, 0.0, 0.7071), (-0.8315, 0.0, 0.5556), (-0.9239, 0.0, 0.3827), (-0.9808, 0.0, 0.1951), (-1.0, 0.0, 7.55e-08), (-0.9808, 0.0, -0.1951), (-0.9239, 0.0, -0.3827), (-0.8315, 0.0, -0.5556), (-0.7071, 0.0, -0.7071), (-0.5556, 0.0, -0.8315), (-0.3827, 0.0, -0.9239), (-0.1951, 0.0, -0.9808), (-0.1913, 0.03806, 0.9808), (-0.3753, 0.07466, 0.9239), (-0.5449, 0.1084, 0.8315), (-0.6935, 0.1379, 0.7071), (-0.8155, 0.1622, 0.5556), (-0.9061, 0.1802, 0.3827), (-0.9619, 0.1913, 0.1951), (-0.9808, 0.1951, 7.55e-08), (-0.9619, 0.1913, -0.1951), (-0.9061, 0.1802, -0.3827), (-0.8155, 0.1622, -0.5556), (-0.6935, 0.1379, -0.7071), (-0.5449, 0.1084, -0.8315), (-0.3753, 0.07466, -0.9239), (-0.1913, 0.03806, -0.9808), (-0.1802, 0.07466, 0.9808), (-0.3536, 0.1464, 0.9239), (-0.5133, 0.2126, 0.8315), (-0.6533, 0.2706, 0.7071), (-0.7682, 0.3182, 0.5556), (-0.8536, 0.3536, 0.3827), (-0.9061, 0.3753, 0.1951), (-0.9239, 0.3827, 7.55e-08), (-0.9061, 0.3753, -0.1951), (-0.8536, 0.3536, -0.3827), (-0.7682, 0.3182, -0.5556), (-0.6533, 0.2706, -0.7071), (-0.5133, 0.2126, -0.8315), (-0.3536, 0.1464, -0.9239), (-0.1802, 0.07466, -0.9808), (-0.1622, 0.1084, 0.9808), (-0.3182, 0.2126, 0.9239), (-0.4619, 0.3087, 0.8315), (-0.5879, 0.3928, 0.7071), (-0.6913, 0.4619, 0.5556), (-0.7682, 0.5133, 0.3827), (-0.8155, 0.5449, 0.1951), (-0.8315, 0.5556, 7.55e-08), (-0.8155, 0.5449, -0.1951), (-0.7682, 0.5133, -0.3827), (-0.6913, 0.4619, -0.5556), (-0.5879, 0.3928, -0.7071), (-0.4619, 0.3087, -0.8315), (-0.3182, 0.2126, -0.9239), (-0.1622, 0.1084, -0.9808), (-0.1379, 0.1379, 0.9808), (-0.2706, 0.2706, 0.9239), (-0.3928, 0.3928, 0.8315), (-0.5, 0.5, 0.7071), (-0.5879, 0.5879, 0.5556), (-0.6533, 0.6533, 0.3827), (-0.6935, 0.6935, 0.1951), (-0.7071, 0.7071, 7.55e-08), (-0.6935, 0.6935, -0.1951), (-0.6533, 0.6533, -0.3827), (-0.5879, 0.5879, -0.5556), (-0.5, 0.5, -0.7071), (-0.3928, 0.3928, -0.8315), (-0.2706, 0.2706, -0.9239), (-0.1379, 0.1379, -0.9808), (-0.1084, 0.1622, 0.9808), (-0.2126, 0.3182, 0.9239), (-0.3087, 0.4619, 0.8315), (-0.3928, 0.5879, 0.7071), (-0.4619, 0.6913, 0.5556), (-0.5133, 0.7682, 0.3827), (-0.5449, 0.8155, 0.1951), (-0.5556, 0.8315, 7.55e-08), (-0.5449, 0.8155, -0.1951), (-0.5133, 0.7682, -0.3827), (-0.4619, 0.6913, -0.5556), (-0.3928, 0.5879, -0.7071), (-0.3087, 0.4619, -0.8315), (-0.2126, 0.3182, -0.9239), (-0.1084, 0.1622, -0.9808), (-0.07466, 0.1802, 0.9808), (-0.1464, 0.3536, 0.9239), (-0.2126, 0.5133, 0.8315), (-0.2706, 0.6533, 0.7071), (-0.3182, 0.7682, 0.5556), (-0.3536, 0.8536, 0.3827), (-0.3753, 0.9061, 0.1951), (-0.3827, 0.9239, 7.55e-08), (-0.3753, 0.9061, -0.1951), (-0.3536, 0.8536, -0.3827), (-0.3182, 0.7682, -0.5556), (-0.2706, 0.6533, -0.7071), (-0.2126, 0.5133, -0.8315), (-0.1464, 0.3536, -0.9239), (-0.07466, 0.1802, -0.9808), (-0.03806, 0.1913, 0.9808), (-0.07466, 0.3753, 0.9239), (-0.1084, 0.5449, 0.8315), (-0.1379, 0.6935, 0.7071), (-0.1622, 0.8155, 0.5556), (-0.1802, 0.9061, 0.3827), (-0.1913, 0.9619, 0.1951), (-0.1951, 0.9808, 7.55e-08), (-0.1913, 0.9619, -0.1951), (-0.1802, 0.9061, -0.3827), (-0.1622, 0.8155, -0.5556), (-0.1379, 0.6935, -0.7071), (-0.1084, 0.5449, -0.8315), (-0.07466, 0.3753, -0.9239), (-0.03806, 0.1913, -0.9808), (3.266e-07, 0.1951, 0.9808), (3.192e-07, 0.3827, 0.9239), (3.117e-07, 0.5556, 0.8315), (3.192e-07, 0.7071, 0.7071), (3.341e-07, 0.8315, 0.5556), (2.745e-07, 0.9239, 0.3827), (3.937e-07, 0.9808, 0.1951), (3.788e-07, 1.0, 7.55e-08), (3.937e-07, 0.9808, -0.1951), (2.298e-07, 0.9239, -0.3827), (3.341e-07, 0.8315, -0.5556), (3.192e-07, 0.7071, -0.7071), (3.415e-07, 0.5556, -0.8315), (3.043e-07, 0.3827, -0.9239), (3.08e-07, 0.1951, -0.9808), (0.03806, 0.1913, 0.9808), (0.07466, 0.3753, 0.9239), (0.1084, 0.5449, 0.8315), (0.138, 0.6935, 0.7071), (0.1622, 0.8155, 0.5556), (0.1802, 0.9061, 0.3827), (0.1913, 0.9619, 0.1951), (0.1951, 0.9808, 7.55e-08), (0.1913, 0.9619, -0.1951), (0.1802, 0.9061, -0.3827), (0.1622, 0.8155, -0.5556), (0.138, 0.6935, -0.7071), (0.1084, 0.5449, -0.8315), (0.07466, 0.3753, -0.9239), (0.03806, 0.1913, -0.9808), (0.07466, 0.1802, 0.9808), (0.1464, 0.3536, 0.9239), (0.2126, 0.5133, 0.8315), (0.2706, 0.6533, 0.7071), (0.3182, 0.7682, 0.5556), (0.3536, 0.8536, 0.3827), (0.3753, 0.9061, 0.1951), (0.3827, 0.9239, 7.55e-08), (0.3753, 0.9061, -0.1951), (0.3536, 0.8536, -0.3827), (0.3182, 0.7682, -0.5556), (0.2706, 0.6533, -0.7071), (0.2126, 0.5133, -0.8315), (0.1464, 0.3536, -0.9239), (0.07466, 0.1802, -0.9808), (0.1084, 0.1622, 0.9808), (0.2126, 0.3182, 0.9239), (0.3087, 0.4619, 0.8315), (0.3928, 0.5879, 0.7071), (0.4619, 0.6913, 0.5556), (0.5133, 0.7682, 0.3827), (0.5449, 0.8155, 0.1951), (0.5556, 0.8315, 7.55e-08), (0.5449, 0.8155, -0.1951), (0.5133, 0.7682, -0.3827), (0.4619, 0.6913, -0.5556), (0.3928, 0.5879, -0.7071), (0.3087, 0.4619, -0.8315), (0.2126, 0.3182, -0.9239), (0.1084, 0.1622, -0.9808), (0.138, 0.1379, 0.9808), (0.2706, 0.2706, 0.9239), (0.3928, 0.3928, 0.8315), (0.5, 0.5, 0.7071), (0.5879, 0.5879, 0.5556), (0.6533, 0.6533, 0.3827), (0.6935, 0.6935, 0.1951), (0.7071, 0.7071, 7.55e-08), (0.6935, 0.6935, -0.1951), (0.6533, 0.6533, -0.3827), (0.5879, 0.5879, -0.5556), (0.5, 0.5, -0.7071), (0.3928, 0.3928, -0.8315), (0.2706, 0.2706, -0.9239), (0.138, 0.1379, -0.9808), (0.1622, 0.1084, 0.9808), (0.3182, 0.2126, 0.9239), (0.4619, 0.3087, 0.8315), (0.5879, 0.3928, 0.7071), (0.6913, 0.4619, 0.5556), (0.7682, 0.5133, 0.3827), (0.8155, 0.5449, 0.1951), (0.8315, 0.5556, 7.55e-08), (0.8155, 0.5449, -0.1951), (0.7682, 0.5133, -0.3827), (0.6913, 0.4619, -0.5556), (0.5879, 0.3928, -0.7071), (0.4619, 0.3087, -0.8315), (0.3182, 0.2126, -0.9239), (0.1622, 0.1084, -0.9808), (0.1802, 0.07466, 0.9808), (0.3536, 0.1464, 0.9239), (0.5133, 0.2126, 0.8315), (0.6533, 0.2706, 0.7071), (0.7682, 0.3182, 0.5556), (0.8536, 0.3536, 0.3827), (0.9061, 0.3753, 0.1951), (0.9239, 0.3827, 7.55e-08), (0.9061, 0.3753, -0.1951), (0.8536, 0.3536, -0.3827), (0.7682, 0.3182, -0.5556), (0.6533, 0.2706, -0.7071), (0.5133, 0.2126, -0.8315), (0.3536, 0.1464, -0.9239), (0.1802, 0.07466, -0.9808), (0.1913, 0.03806, 0.9808), (0.3753, 0.07466, 0.9239), (0.5449, 0.1084, 0.8315), (0.6935, 0.1379, 0.7071), (0.8155, 0.1622, 0.5556), (0.9061, 0.1802, 0.3827), (0.9619, 0.1913, 0.1951), (0.9808, 0.1951, 7.55e-08), (0.9619, 0.1913, -0.1951), (0.9061, 0.1802, -0.3827), (0.8155, 0.1622, -0.5556), (0.6935, 0.1379, -0.7071), (0.5449, 0.1084, -0.8315), (0.3753, 0.07466, -0.9239), (0.1913, 0.03806, -0.9808), (0.1951, -7.212e-09, 0.9808), (0.3827, 4.122e-08, 0.9239), (0.5556, 2.632e-08, 0.8315), (0.7071, -2.584e-08, 0.7071), (0.8315, -8.544e-08, 0.5556), (0.9239, 6.357e-08, 0.3827), (0.9808, -8.544e-08, 0.1951), (1.0, -1.003e-07, 7.55e-08), (0.9808, -8.544e-08, -0.1951), (0.9239, 6.357e-08, -0.3827), (0.8315, -8.544e-08, -0.5556), (0.7071, -2.584e-08, -0.7071), (0.5556, -1.094e-08, -0.8315), (0.3827, 3.964e-09, -0.9239), (0.1951, 3.964e-09, -0.9808), (0.1913, -0.03806, 0.9808), (0.3753, -0.07466, 0.9239), (0.5449, -0.1084, 0.8315), (0.6935, -0.1379, 0.7071), (0.8155, -0.1622, 0.5556), (0.9061, -0.1802, 0.3827), (0.9619, -0.1913, 0.1951), (0.9808, -0.1951, 7.55e-08), (0.9619, -0.1913, -0.1951), (0.9061, -0.1802, -0.3827), (0.8155, -0.1622, -0.5556), (0.6935, -0.1379, -0.7071), (0.5449, -0.1084, -0.8315), (0.3753, -0.07466, -0.9239), (0.1913, -0.03806, -0.9808), (0.1802, -0.07466, 0.9808), (0.3536, -0.1464, 0.9239), (0.5133, -0.2126, 0.8315), (0.6533, -0.2706, 0.7071), (0.7682, -0.3182, 0.5556), (0.8536, -0.3536, 0.3827), (0.9061, -0.3753, 0.1951), (0.9239, -0.3827, 7.55e-08), (0.9061, -0.3753, -0.1951), (0.8536, -0.3536, -0.3827), (0.7682, -0.3182, -0.5556), (0.6533, -0.2706, -0.7071), (0.5133, -0.2126, -0.8315), (0.3536, -0.1464, -0.9239), (0.1802, -0.07466, -0.9808), (0.1622, -0.1084, 0.9808), (0.3182, -0.2126, 0.9239), (0.4619, -0.3087, 0.8315), (0.5879, -0.3928, 0.7071), (0.6913, -0.4619, 0.5556), (0.7682, -0.5133, 0.3827), (0.8155, -0.5449, 0.1951), (0.8315, -0.5556, 7.55e-08), (0.8155, -0.5449, -0.1951), (0.7682, -0.5133, -0.3827), (0.6913, -0.4619, -0.5556), (0.5879, -0.3928, -0.7071), (0.4619, -0.3087, -0.8315), (0.3182, -0.2126, -0.9239), (0.1622, -0.1084, -0.9808), (0.138, -0.1379, 0.9808), (0.2706, -0.2706, 0.9239), (0.3928, -0.3928, 0.8315), (0.5, -0.5, 0.7071), (0.5879, -0.5879, 0.5556), (0.6533, -0.6533, 0.3827), (0.6935, -0.6935, 0.1951), (0.7071, -0.7071, 7.55e-08), (0.6935, -0.6935, -0.1951), (0.6533, -0.6533, -0.3827), (0.5879, -0.5879, -0.5556), (0.5, -0.5, -0.7071), (0.3928, -0.3928, -0.8315), (0.2706, -0.2706, -0.9239), (0.1379, -0.1379, -0.9808), (0.1084, -0.1622, 0.9808), (0.2126, -0.3182, 0.9239), (0.3087, -0.4619, 0.8315), (0.3928, -0.5879, 0.7071), (0.4619, -0.6913, 0.5556), (0.5133, -0.7682, 0.3827), (0.5449, -0.8155, 0.1951), (0.5556, -0.8315, 7.55e-08), (0.5449, -0.8155, -0.1951), (0.5133, -0.7682, -0.3827), (0.4619, -0.6913, -0.5556), (0.3928, -0.5879, -0.7071), (0.3087, -0.4619, -0.8315), (0.2126, -0.3182, -0.9239), (0.1084, -0.1622, -0.9808), (3.258e-07, 0.0, -1.0), (0.07466, -0.1802, 0.9808), (0.1464, -0.3536, 0.9239), (0.2126, -0.5133, 0.8315), (0.2706, -0.6533, 0.7071), (0.3182, -0.7682, 0.5556), (0.3536, -0.8536, 0.3827), (0.3753, -0.9061, 0.1951), (0.3827, -0.9239, 7.55e-08), (0.3753, -0.9061, -0.1951), (0.3536, -0.8536, -0.3827), (0.3182, -0.7682, -0.5556), (0.2706, -0.6533, -0.7071), (0.2126, -0.5133, -0.8315), (0.1464, -0.3536, -0.9239), (0.07466, -0.1802, -0.9808), (0.03806, -0.1913, 0.9808), (0.07466, -0.3753, 0.9239), (0.1084, -0.5449, 0.8315), (0.1379, -0.6935, 0.7071), (0.1622, -0.8155, 0.5556), (0.1802, -0.9061, 0.3827), (0.1913, -0.9619, 0.1951), (0.1951, -0.9808, 7.55e-08), (0.1913, -0.9619, -0.1951), (0.1802, -0.9061, -0.3827), (0.1622, -0.8155, -0.5556), (0.1379, -0.6935, -0.7071), (0.1084, -0.5449, -0.8315), (0.07466, -0.3753, -0.9239), (0.03806, -0.1913, -0.9808), (3.117e-07, -0.1951, 0.9808), (2.819e-07, -0.3827, 0.9239), (2.819e-07, -0.5556, 0.8315), (1.851e-07, -0.7071, 0.7071), (1.404e-07, -0.8315, 0.5556), (3.192e-07, -0.9239, 0.3827), (9.567e-08, -0.9808, 0.1951), (1.404e-07, -1.0, 7.55e-08), (9.567e-08, -0.9808, -0.1951), (3.192e-07, -0.9239, -0.3827), (1.404e-07, -0.8315, -0.5556), (1.851e-07, -0.7071, -0.7071), (2.596e-07, -0.5556, -0.8315), (2.521e-07, -0.3827, -0.9239), (3.155e-07, -0.1951, -0.9808), (-0.03806, -0.1913, 0.9808), (-0.07466, -0.3753, 0.9239), (-0.1084, -0.5449, 0.8315), (-0.1379, -0.6935, 0.7071), (-0.1622, -0.8155, 0.5556), (-0.1802, -0.9061, 0.3827), (-0.1913, -0.9619, 0.1951), (-0.1951, -0.9808, 7.55e-08), (-0.1913, -0.9619, -0.1951), (-0.1802, -0.9061, -0.3827), (-0.1622, -0.8155, -0.5556), (-0.1379, -0.6935, -0.7071), (-0.1084, -0.5449, -0.8315), (-0.07466, -0.3753, -0.9239), (-0.03806, -0.1913, -0.9808), (-0.07466, -0.1802, 0.9808), (-0.1464, -0.3536, 0.9239), (-0.2126, -0.5133, 0.8315), (-0.2706, -0.6533, 0.7071), (-0.3182, -0.7682, 0.5556), (-0.3536, -0.8536, 0.3827), (-0.3753, -0.9061, 0.1951), (-0.3827, -0.9239, 7.55e-08), (-0.3753, -0.9061, -0.1951), (-0.3536, -0.8536, -0.3827), (-0.3182, -0.7682, -0.5556), (-0.2706, -0.6533, -0.7071), (-0.2126, -0.5133, -0.8315), (-0.1464, -0.3536, -0.9239), (-0.07466, -0.1802, -0.9808), (-0.1084, -0.1622, 0.9808), (-0.2126, -0.3182, 0.9239), (-0.3087, -0.4619, 0.8315), (-0.3928, -0.5879, 0.7071), (-0.4619, -0.6913, 0.5556), (-0.5133, -0.7682, 0.3827), (-0.5449, -0.8155, 0.1951), (-0.5556, -0.8315, 7.55e-08), (-0.5449, -0.8155, -0.1951), (-0.5133, -0.7682, -0.3827), (-0.4619, -0.6913, -0.5556), (-0.3928, -0.5879, -0.7071), (-0.3087, -0.4619, -0.8315), (-0.2126, -0.3182, -0.9239), (-0.1084, -0.1622, -0.9808), (-0.1379, -0.1379, 0.9808), (-0.2706, -0.2706, 0.9239), (-0.3928, -0.3928, 0.8315), (-0.5, -0.5, 0.7071), (-0.5879, -0.5879, 0.5556), (-0.6533, -0.6533, 0.3827), (-0.6935, -0.6935, 0.1951), (-0.7071, -0.7071, 7.55e-08), (-0.6935, -0.6935, -0.1951), (-0.6533, -0.6533, -0.3827), (-0.5879, -0.5879, -0.5556), (-0.5, -0.5, -0.7071), (-0.3928, -0.3928, -0.8315), (-0.2706, -0.2706, -0.9239), (-0.1379, -0.1379, -0.9808), (-0.1622, -0.1084, 0.9808), (-0.3182, -0.2126, 0.9239), (-0.4619, -0.3087, 0.8315), (-0.5879, -0.3928, 0.7071), (-0.6913, -0.4619, 0.5556), (-0.7682, -0.5133, 0.3827), (-0.8155, -0.5449, 0.1951), (-0.8315, -0.5556, 7.55e-08), (-0.8155, -0.5449, -0.1951), (-0.7682, -0.5133, -0.3827), (-0.6913, -0.4619, -0.5556), (-0.5879, -0.3928, -0.7071), (-0.4619, -0.3087, -0.8315), (-0.3182, -0.2126, -0.9239), (-0.1622, -0.1084, -0.9808), (2.48e-08, -1.247e-07, 1.0), (-0.1802, -0.07466, 0.9808), (-0.3536, -0.1464, 0.9239), (-0.5133, -0.2126, 0.8315), (-0.6533, -0.2706, 0.7071), (-0.7682, -0.3182, 0.5556), (-0.8536, -0.3536, 0.3827), (-0.9061, -0.3753, 0.1951), (-0.9239, -0.3827, 7.55e-08), (-0.9061, -0.3753, -0.1951), (-0.8536, -0.3536, -0.3827), (-0.7682, -0.3182, -0.5556), (-0.6533, -0.2706, -0.7071), (-0.5133, -0.2126, -0.8315), (-0.3536, -0.1464, -0.9239), (-0.1802, -0.07466, -0.9808), (-0.1913, -0.03806, 0.9808), (-0.3753, -0.07466, 0.9239), (-0.5449, -0.1084, 0.8315), (-0.6935, -0.1379, 0.7071), (-0.8155, -0.1622, 0.5556), (-0.9061, -0.1802, 0.3827), (-0.9619, -0.1913, 0.1951), (-0.9808, -0.1951, 7.55e-08), (-0.9619, -0.1913, -0.1951), (-0.9061, -0.1802, -0.3827), (-0.8155, -0.1622, -0.5556), (-0.6935, -0.1379, -0.7071), (-0.5449, -0.1084, -0.8315), (-0.3753, -0.07466, -0.9239), (-0.1913, -0.03806, -0.9808)], [], [(8, 7, 22, 23), (1, 0, 15, 16), (9, 8, 23, 24), (2, 1, 16, 17), (10, 9, 24, 25), (3, 2, 17, 18), (11, 10, 25, 26), (4, 3, 18, 19), (12, 11, 26, 27), (5, 4, 19, 20), (13, 12, 27, 28), (6, 5, 20, 21), (14, 13, 28, 29), (7, 6, 21, 22), (29, 28, 43, 44), (22, 21, 36, 37), (23, 22, 37, 38), (16, 15, 30, 31), (24, 23, 38, 39), (17, 16, 31, 32), (25, 24, 39, 40), (18, 17, 32, 33), (26, 25, 40, 41), (19, 18, 33, 34), (27, 26, 41, 42), (20, 19, 34, 35), (28, 27, 42, 43), (21, 20, 35, 36), (33, 32, 47, 48), (41, 40, 55, 56), (34, 33, 48, 49), (42, 41, 56, 57), (35, 34, 49, 50), (43, 42, 57, 58), (36, 35, 50, 51), (44, 43, 58, 59), (37, 36, 51, 52), (38, 37, 52, 53), (31, 30, 45, 46), (39, 38, 53, 54), (32, 31, 46, 47), (40, 39, 54, 55), (52, 51, 66, 67), (53, 52, 67, 68), (46, 45, 60, 61), (54, 53, 68, 69), (47, 46, 61, 62), (55, 54, 69, 70), (48, 47, 62, 63), (56, 55, 70, 71), (49, 48, 63, 64), (57, 56, 71, 72), (50, 49, 64, 65), (58, 57, 72, 73), (51, 50, 65, 66), (59, 58, 73, 74), (71, 70, 85, 86), (64, 63, 78, 79), (72, 71, 86, 87), (65, 64, 79, 80), (73, 72, 87, 88), (66, 65, 80, 81), (74, 73, 88, 89), (67, 66, 81, 82), (68, 67, 82, 83), (61, 60, 75, 76), (69, 68, 83, 84), (62, 61, 76, 77), (70, 69, 84, 85), (63, 62, 77, 78), (83, 82, 97, 98), (76, 75, 90, 91), (84, 83, 98, 99), (77, 76, 91, 92), (85, 84, 99, 100), (78, 77, 92, 93), (86, 85, 100, 101), (79, 78, 93, 94), (87, 86, 101, 102), (80, 79, 94, 95), (88, 87, 102, 103), (81, 80, 95, 96), (89, 88, 103, 104), (82, 81, 96, 97), (94, 93, 108, 109), (102, 101, 116, 117), (95, 94, 109, 110), (103, 102, 117, 118), (96, 95, 110, 111), (104, 103, 118, 119), (97, 96, 111, 112), (98, 97, 112, 113), (91, 90, 105, 106), (99, 98, 113, 114), (92, 91, 106, 107), (100, 99, 114, 115), (93, 92, 107, 108), (101, 100, 115, 116), (113, 112, 127, 128), (106, 105, 120, 121), (114, 113, 128, 129), (107, 106, 121, 122), (115, 114, 129, 130), (108, 107, 122, 123), (116, 115, 130, 131), (109, 108, 123, 124), (117, 116, 131, 132), (110, 109, 124, 125), (118, 117, 132, 133), (111, 110, 125, 126), (119, 118, 133, 134), (112, 111, 126, 127), (132, 131, 146, 147), (125, 124, 139, 140), (133, 132, 147, 148), (126, 125, 140, 141), (134, 133, 148, 149), (127, 126, 141, 142), (128, 127, 142, 143), (121, 120, 135, 136), (129, 128, 143, 144), (122, 121, 136, 137), (130, 129, 144, 145), (123, 122, 137, 138), (131, 130, 145, 146), (124, 123, 138, 139), (144, 143, 158, 159), (137, 136, 151, 152), (145, 144, 159, 160), (138, 137, 152, 153), (146, 145, 160, 161), (139, 138, 153, 154), (147, 146, 161, 162), (140, 139, 154, 155), (148, 147, 162, 163), (141, 140, 155, 156), (149, 148, 163, 164), (142, 141, 156, 157), (143, 142, 157, 158), (136, 135, 150, 151), (163, 162, 177, 178), (156, 155, 170, 171), (164, 163, 178, 179), (157, 156, 171, 172), (158, 157, 172, 173), (151, 150, 165, 166), (159, 158, 173, 174), (152, 151, 166, 167), (160, 159, 174, 175), (153, 152, 167, 168), (161, 160, 175, 176), (154, 153, 168, 169), (162, 161, 176, 177), (155, 154, 169, 170), (167, 166, 181, 182), (175, 174, 189, 190), (168, 167, 182, 183), (176, 175, 190, 191), (169, 168, 183, 184), (177, 176, 191, 192), (170, 169, 184, 185), (178, 177, 192, 193), (171, 170, 185, 186), (179, 178, 193, 194), (172, 171, 186, 187), (173, 172, 187, 188), (166, 165, 180, 181), (174, 173, 188, 189), (186, 185, 200, 201), (194, 193, 208, 209), (187, 186, 201, 202), (188, 187, 202, 203), (181, 180, 195, 196), (189, 188, 203, 204), (182, 181, 196, 197), (190, 189, 204, 205), (183, 182, 197, 198), (191, 190, 205, 206), (184, 183, 198, 199), (192, 191, 206, 207), (185, 184, 199, 200), (193, 192, 207, 208), (205, 204, 219, 220), (198, 197, 212, 213), (206, 205, 220, 221), (199, 198, 213, 214), (207, 206, 221, 222), (200, 199, 214, 215), (208, 207, 222, 223), (201, 200, 215, 216), (209, 208, 223, 224), (202, 201, 216, 217), (203, 202, 217, 218), (196, 195, 210, 211), (204, 203, 218, 219), (197, 196, 211, 212), (224, 223, 238, 239), (217, 216, 231, 232), (218, 217, 232, 233), (211, 210, 225, 226), (219, 218, 233, 234), (212, 211, 226, 227), (220, 219, 234, 235), (213, 212, 227, 228), (221, 220, 235, 236), (214, 213, 228, 229), (222, 221, 236, 237), (215, 214, 229, 230), (223, 222, 237, 238), (216, 215, 230, 231), (228, 227, 242, 243), (236, 235, 250, 251), (229, 228, 243, 244), (237, 236, 251, 252), (230, 229, 244, 245), (238, 237, 252, 253), (231, 230, 245, 246), (239, 238, 253, 254), (232, 231, 246, 247), (233, 232, 247, 248), (226, 225, 240, 241), (234, 233, 248, 249), (227, 226, 241, 242), (235, 234, 249, 250), (247, 246, 261, 262), (248, 247, 262, 263), (241, 240, 255, 256), (249, 248, 263, 264), (242, 241, 256, 257), (250, 249, 264, 265), (243, 242, 257, 258), (251, 250, 265, 266), (244, 243, 258, 259), (252, 251, 266, 267), (245, 244, 259, 260), (253, 252, 267, 268), (246, 245, 260, 261), (254, 253, 268, 269), (266, 265, 280, 281), (259, 258, 273, 274), (267, 266, 281, 282), (260, 259, 274, 275), (268, 267, 282, 283), (261, 260, 275, 276), (269, 268, 283, 284), (262, 261, 276, 277), (263, 262, 277, 278), (256, 255, 270, 271), (264, 263, 278, 279), (257, 256, 271, 272), (265, 264, 279, 280), (258, 257, 272, 273), (278, 277, 292, 293), (271, 270, 285, 286), (279, 278, 293, 294), (272, 271, 286, 287), (280, 279, 294, 295), (273, 272, 287, 288), (281, 280, 295, 296), (274, 273, 288, 289), (282, 281, 296, 297), (275, 274, 289, 290), (283, 282, 297, 298), (276, 275, 290, 291), (284, 283, 298, 299), (277, 276, 291, 292), (297, 296, 311, 312), (290, 289, 304, 305), (298, 297, 312, 313), (291, 290, 305, 306), (299, 298, 313, 314), (292, 291, 306, 307), (293, 292, 307, 308), (286, 285, 300, 301), (294, 293, 308, 309), (287, 286, 301, 302), (295, 294, 309, 310), (288, 287, 302, 303), (296, 295, 310, 311), (289, 288, 303, 304), (301, 300, 315, 316), (309, 308, 323, 324), (302, 301, 316, 317), (310, 309, 324, 325), (303, 302, 317, 318), (311, 310, 325, 326), (304, 303, 318, 319), (312, 311, 326, 327), (305, 304, 319, 320), (313, 312, 327, 328), (306, 305, 320, 321), (314, 313, 328, 329), (307, 306, 321, 322), (308, 307, 322, 323), (320, 319, 335, 336), (328, 327, 343, 344), (321, 320, 336, 337), (329, 328, 344, 345), (322, 321, 337, 338), (323, 322, 338, 339), (316, 315, 331, 332), (324, 323, 339, 340), (317, 316, 332, 333), (325, 324, 340, 341), (318, 317, 333, 334), (326, 325, 341, 342), (319, 318, 334, 335), (327, 326, 342, 343), (340, 339, 354, 355), (333, 332, 347, 348), (341, 340, 355, 356), (334, 333, 348, 349), (342, 341, 356, 357), (335, 334, 349, 350), (343, 342, 357, 358), (336, 335, 350, 351), (344, 343, 358, 359), (337, 336, 351, 352), (345, 344, 359, 360), (338, 337, 352, 353), (339, 338, 353, 354), (332, 331, 346, 347), (359, 358, 373, 374), (352, 351, 366, 367), (360, 359, 374, 375), (353, 352, 367, 368), (354, 353, 368, 369), (347, 346, 361, 362), (355, 354, 369, 370), (348, 347, 362, 363), (356, 355, 370, 371), (349, 348, 363, 364), (357, 356, 371, 372), (350, 349, 364, 365), (358, 357, 372, 373), (351, 350, 365, 366), (363, 362, 377, 378), (371, 370, 385, 386), (364, 363, 378, 379), (372, 371, 386, 387), (365, 364, 379, 380), (373, 372, 387, 388), (366, 365, 380, 381), (374, 373, 388, 389), (367, 366, 381, 382), (375, 374, 389, 390), (368, 367, 382, 383), (369, 368, 383, 384), (362, 361, 376, 377), (370, 369, 384, 385), (382, 381, 396, 397), (390, 389, 404, 405), (383, 382, 397, 398), (384, 383, 398, 399), (377, 376, 391, 392), (385, 384, 399, 400), (378, 377, 392, 393), (386, 385, 400, 401), (379, 378, 393, 394), (387, 386, 401, 402), (380, 379, 394, 395), (388, 387, 402, 403), (381, 380, 395, 396), (389, 388, 403, 404), (401, 400, 415, 416), (394, 393, 408, 409), (402, 401, 416, 417), (395, 394, 409, 410), (403, 402, 417, 418), (396, 395, 410, 411), (404, 403, 418, 419), (397, 396, 411, 412), (405, 404, 419, 420), (398, 397, 412, 413), (399, 398, 413, 414), (392, 391, 406, 407), (400, 399, 414, 415), (393, 392, 407, 408), (420, 419, 434, 435), (413, 412, 427, 428), (414, 413, 428, 429), (407, 406, 421, 422), (415, 414, 429, 430), (408, 407, 422, 423), (416, 415, 430, 431), (409, 408, 423, 424), (417, 416, 431, 432), (410, 409, 424, 425), (418, 417, 432, 433), (411, 410, 425, 426), (419, 418, 433, 434), (412, 411, 426, 427), (432, 431, 446, 447), (425, 424, 439, 440), (433, 432, 447, 448), (426, 425, 440, 441), (434, 433, 448, 449), (427, 426, 441, 442), (435, 434, 449, 450), (428, 427, 442, 443), (429, 428, 443, 444), (422, 421, 436, 437), (430, 429, 444, 445), (423, 422, 437, 438), (431, 430, 445, 446), (424, 423, 438, 439), (444, 443, 459, 460), (437, 436, 452, 453), (445, 444, 460, 461), (438, 437, 453, 454), (446, 445, 461, 462), (439, 438, 454, 455), (447, 446, 462, 463), (440, 439, 455, 456), (448, 447, 463, 464), (441, 440, 456, 457), (449, 448, 464, 465), (442, 441, 457, 458), (450, 449, 465, 466), (443, 442, 458, 459), (456, 455, 470, 471), (464, 463, 478, 479), (457, 456, 471, 472), (465, 464, 479, 480), (458, 457, 472, 473), (466, 465, 480, 481), (459, 458, 473, 474), (460, 459, 474, 475), (453, 452, 467, 468), (461, 460, 475, 476), (454, 453, 468, 469), (462, 461, 476, 477), (455, 454, 469, 470), (463, 462, 477, 478), (0, 451, 15), (330, 14, 29), (15, 451, 30), (330, 29, 44), (30, 451, 45), (330, 44, 59), (45, 451, 60), (330, 59, 74), (60, 451, 75), (330, 74, 89), (75, 451, 90), (330, 89, 104), (90, 451, 105), (330, 104, 119), (105, 451, 120), (330, 119, 134), (120, 451, 135), (330, 134, 149), (135, 451, 150), (330, 149, 164), (150, 451, 165), (330, 164, 179), (165, 451, 180), (330, 179, 194), (180, 451, 195), (330, 194, 209), (195, 451, 210), (330, 209, 224), (210, 451, 225), (330, 224, 239), (225, 451, 240), (330, 239, 254), (240, 451, 255), (330, 254, 269), (255, 451, 270), (330, 269, 284), (330, 284, 299), (270, 451, 285), (285, 451, 300), (330, 299, 314), (300, 451, 315), (330, 314, 329), (315, 451, 331), (330, 329, 345), (331, 451, 346), (330, 345, 360), (346, 451, 361), (330, 360, 375), (361, 451, 376), (330, 375, 390), (376, 451, 391), (330, 390, 405), (391, 451, 406), (330, 405, 420), (406, 451, 421), (330, 420, 435), (421, 451, 436), (330, 435, 450), (436, 451, 452), (330, 450, 466), (452, 451, 467), (330, 466, 481), (475, 474, 7, 8), (468, 467, 0, 1), (476, 475, 8, 9), (469, 468, 1, 2), (477, 476, 9, 10), (470, 469, 2, 3), (478, 477, 10, 11), (471, 470, 3, 4), (479, 478, 11, 12), (472, 471, 4, 5), (480, 479, 12, 13), (473, 472, 5, 6), (481, 480, 13, 14), (474, 473, 6, 7), (467, 451, 0), (330, 481, 14)])
me_sphere.polygons.foreach_set('use_smooth', [True] * 512)
me_sphere.materials.append(mat_glass)
me_sphere.use_remesh_preserve_volume = False
me_sphere.use_remesh_preserve_attributes = False
me_sphere.use_mirror_vertex_groups = False
me_sphere.update()
me_torus = bpy.data.meshes.new('Torus')
me_torus.from_pydata([(0.8828, 0.0, 0.0), (0.8976, 0.0, -0.05689), (0.9385, 0.0, -0.09975), (0.996, -1.127e-10, -0.1171), (1.056, 0.0, -0.1032), (1.1, 0.0, -0.06031), (1.117, 0.0, 3.062e-17), (1.1, 0.0, 0.06031), (1.056, 0.0, 0.1032), (0.996, 0.0, 0.1171), (0.9385, 0.0, 0.09975), (0.8976, 0.0, 0.05689), (0.8753, 0.1152, 0.0), (0.8899, 0.1172, -0.05689), (0.9305, 0.1225, -0.09975), (0.9875, 0.13, -0.1171), (1.047, 0.1378, -0.1032), (1.091, 0.1436, -0.06031), (1.108, 0.1458, 3.062e-17), (1.091, 0.1436, 0.06031), (1.047, 0.1378, 0.1032), (0.9875, 0.13, 0.1171), (0.9305, 0.1225, 0.09975), (0.8899, 0.1172, 0.05689), (0.8528, 0.2285, 0.0), (0.867, 0.2323, -0.05689), (0.9065, 0.2429, -0.09975), (0.9621, 0.2578, -0.1171), (1.02, 0.2732, -0.1032), (1.063, 0.2848, -0.06031), (1.079, 0.2891, 3.062e-17), (1.063, 0.2848, 0.06031), (1.02, 0.2732, 0.1032), (0.9621, 0.2578, 0.1171), (0.9065, 0.2429, 0.09975), (0.867, 0.2323, 0.05689), (0.8156, 0.3378, -1.826e-09), (0.8292, 0.3435, -0.05689), (0.867, 0.3591, -0.09975), (0.9202, 0.3812, -0.1171), (0.9752, 0.404, -0.1032), (1.017, 0.4211, -0.06031), (1.032, 0.4275, 1.787e-09), (1.017, 0.4211, 0.06031), (0.9752, 0.404, 0.1032), (0.9202, 0.3812, 0.1171), (0.867, 0.3591, 0.09975), (0.8292, 0.3435, 0.05689), (0.7646, 0.4414, 0.0), (0.7773, 0.4488, -0.05689), (0.8128, 0.4692, -0.09975), (0.8626, 0.498, -0.1171), (0.9142, 0.5278, -0.1032), (0.953, 0.5502, -0.06031), (0.9675, 0.5586, 1.787e-09), (0.953, 0.5502, 0.06031), (0.9142, 0.5278, 0.1032), (0.8626, 0.498, 0.1171), (0.8128, 0.4692, 0.09975), (0.7773, 0.4488, 0.05689), (0.7004, 0.5374, 0.0), (0.7121, 0.5464, -0.05689), (0.7445, 0.5713, -0.09975), (0.7902, 0.6064, -0.1171), (0.8374, 0.6426, -0.1032), (0.873, 0.6699, -0.06031), (0.8863, 0.6801, 3.062e-17), (0.873, 0.6699, 0.06031), (0.8374, 0.6426, 0.1032), (0.7902, 0.6064, 0.1171), (0.7445, 0.5713, 0.09975), (0.7121, 0.5464, 0.05689), (0.6243, 0.6243, 0.0), (0.6347, 0.6347, -0.05689), (0.6636, 0.6636, -0.09975), (0.7043, 0.7043, -0.1171), (0.7464, 0.7464, -0.1032), (0.7781, 0.7781, -0.06031), (0.7899, 0.7899, 3.062e-17), (0.7781, 0.7781, 0.06031), (0.7464, 0.7464, 0.1032), (0.7043, 0.7043, 0.1171), (0.6636, 0.6636, 0.09975), (0.6347, 0.6347, 0.05689), (0.5374, 0.7004, 0.0), (0.5464, 0.7121, -0.05689), (0.5713, 0.7445, -0.09975), (0.6064, 0.7902, -0.1171), (0.6426, 0.8374, -0.1032), (0.6699, 0.873, -0.06031), (0.6801, 0.8863, 3.062e-17), (0.6699, 0.873, 0.06031), (0.6426, 0.8374, 0.1032), (0.6064, 0.7902, 0.1171), (0.5713, 0.7445, 0.09975), (0.5464, 0.7121, 0.05689), (0.4414, 0.7646, -1.826e-09), (0.4488, 0.7773, -0.05689), (0.4692, 0.8128, -0.09975), (0.498, 0.8626, -0.1171), (0.5278, 0.9142, -0.1032), (0.5502, 0.953, -0.06031), (0.5586, 0.9675, 3.062e-17), (0.5502, 0.953, 0.06031), (0.5278, 0.9142, 0.1032), (0.498, 0.8626, 0.1171), (0.4692, 0.8128, 0.09975), (0.4488, 0.7773, 0.05689), (0.3378, 0.8156, -1.826e-09), (0.3435, 0.8292, -0.05689), (0.3591, 0.867, -0.09975), (0.3812, 0.9202, -0.1171), (0.404, 0.9752, -0.1032), (0.4211, 1.017, -0.06031), (0.4275, 1.032, 3.062e-17), (0.4211, 1.017, 0.06031), (0.404, 0.9752, 0.1032), (0.3812, 0.9202, 0.1171), (0.3591, 0.867, 0.09975), (0.3435, 0.8292, 0.05689), (0.2285, 0.8528, -1.826e-09), (0.2323, 0.867, -0.05689), (0.2429, 0.9065, -0.09975), (0.2578, 0.9621, -0.1171), (0.2732, 1.02, -0.1032), (0.2848, 1.063, -0.06031), (0.2891, 1.079, 3.062e-17), (0.2848, 1.063, 0.06031), (0.2732, 1.02, 0.1032), (0.2578, 0.9621, 0.1171), (0.2429, 0.9065, 0.09975), (0.2323, 0.867, 0.05689), (0.1152, 0.8753, -1.826e-09), (0.1172, 0.8899, -0.05689), (0.1225, 0.9305, -0.09975), (0.13, 0.9875, -0.1171), (0.1378, 1.047, -0.1032), (0.1436, 1.091, -0.06031), (0.1458, 1.108, 3.062e-17), (0.1436, 1.091, 0.06031), (0.1378, 1.047, 0.1032), (0.13, 0.9875, 0.1171), (0.1225, 0.9305, 0.09975), (0.1172, 0.8899, 0.05689), (8.882e-08, 0.8828, 0.0), (1.288e-07, 0.8976, -0.05689), (1.193e-07, 0.9385, -0.09975), (7.881e-08, 0.996, -0.1171), (8.772e-08, 1.056, -0.1032), (6.005e-08, 1.1, -0.06031), (8.226e-08, 1.117, 3.062e-17), (6.005e-08, 1.1, 0.06031), (8.761e-08, 1.056, 0.1032), (7.881e-08, 0.996, 0.1171), (1.193e-07, 0.9385, 0.09975), (1.288e-07, 0.8976, 0.05689), (-0.1152, 0.8753, 0.0), (-0.1172, 0.8899, -0.05689), (-0.1225, 0.9305, -0.09975), (-0.13, 0.9875, -0.1171), (-0.1378, 1.047, -0.1032), (-0.1436, 1.091, -0.06031), (-0.1458, 1.108, -1.787e-09), (-0.1436, 1.091, 0.06031), (-0.1378, 1.047, 0.1032), (-0.13, 0.9875, 0.1171), (-0.1225, 0.9305, 0.09975), (-0.1172, 0.8899, 0.05689), (-0.2285, 0.8528, 0.0), (-0.2323, 0.867, -0.05689), (-0.2429, 0.9065, -0.09975), (-0.2578, 0.9621, -0.1171), (-0.2732, 1.02, -0.1032), (-0.2848, 1.063, -0.06031), (-0.2891, 1.079, 3.062e-17), (-0.2848, 1.063, 0.06031), (-0.2732, 1.02, 0.1032), (-0.2578, 0.9621, 0.1171), (-0.2429, 0.9065, 0.09975), (-0.2323, 0.867, 0.05689), (-0.3378, 0.8156, 0.0), (-0.3435, 0.8292, -0.05689), (-0.3591, 0.867, -0.09975), (-0.3812, 0.9202, -0.1171), (-0.404, 0.9752, -0.1032), (-0.4211, 1.017, -0.06031), (-0.4275, 1.032, 3.062e-17), (-0.4211, 1.017, 0.06031), (-0.404, 0.9752, 0.1032), (-0.3812, 0.9202, 0.1171), (-0.3591, 0.867, 0.09975), (-0.3435, 0.8292, 0.05689), (-0.4414, 0.7646, 0.0), (-0.4488, 0.7773, -0.05689), (-0.4692, 0.8128, -0.09975), (-0.498, 0.8626, -0.1171), (-0.5278, 0.9142, -0.1032), (-0.5502, 0.953, -0.06031), (-0.5586, 0.9675, 3.062e-17), (-0.5502, 0.953, 0.06031), (-0.5278, 0.9142, 0.1032), (-0.498, 0.8626, 0.1171), (-0.4692, 0.8128, 0.09975), (-0.4488, 0.7773, 0.05689), (-0.5374, 0.7004, 0.0), (-0.5464, 0.7121, -0.05689), (-0.5713, 0.7445, -0.09975), (-0.6064, 0.7902, -0.1171), (-0.6426, 0.8374, -0.1032), (-0.6699, 0.873, -0.06031), (-0.6801, 0.8863, 3.062e-17), (-0.6699, 0.873, 0.06031), (-0.6426, 0.8374, 0.1032), (-0.6064, 0.7902, 0.1171), (-0.5713, 0.7445, 0.09975), (-0.5464, 0.7121, 0.05689), (-0.6243, 0.6243, 0.0), (-0.6347, 0.6347, -0.05689), (-0.6636, 0.6636, -0.09975), (-0.7043, 0.7043, -0.1171), (-0.7464, 0.7464, -0.1032), (-0.7781, 0.7781, -0.06031), (-0.7899, 0.7899, 3.062e-17), (-0.7781, 0.7781, 0.06031), (-0.7464, 0.7464, 0.1032), (-0.7043, 0.7043, 0.1171), (-0.6636, 0.6636, 0.09975), (-0.6347, 0.6347, 0.05689), (-0.7004, 0.5374, 0.0), (-0.7121, 0.5464, -0.05689), (-0.7445, 0.5713, -0.09975), (-0.7902, 0.6064, -0.1171), (-0.8374, 0.6426, -0.1032), (-0.873, 0.6699, -0.06031), (-0.8863, 0.6801, 3.062e-17), (-0.873, 0.6699, 0.06031), (-0.8374, 0.6426, 0.1032), (-0.7902, 0.6064, 0.1171), (-0.7445, 0.5713, 0.09975), (-0.7121, 0.5464, 0.05689), (-0.7646, 0.4414, 0.0), (-0.7773, 0.4488, -0.05689), (-0.8128, 0.4692, -0.09975), (-0.8626, 0.498, -0.1171), (-0.9142, 0.5278, -0.1032), (-0.953, 0.5502, -0.06031), (-0.9675, 0.5586, 1.787e-09), (-0.953, 0.5502, 0.06031), (-0.9142, 0.5278, 0.1032), (-0.8626, 0.498, 0.1171), (-0.8128, 0.4692, 0.09975), (-0.7773, 0.4488, 0.05689), (-0.8156, 0.3378, 0.0), (-0.8292, 0.3435, -0.05689), (-0.867, 0.3591, -0.09975), (-0.9202, 0.3812, -0.1171), (-0.9752, 0.404, -0.1032), (-1.017, 0.4211, -0.06031), (-1.032, 0.4275, 3.062e-17), (-1.017, 0.4211, 0.06031), (-0.9752, 0.404, 0.1032), (-0.9202, 0.3812, 0.1171), (-0.867, 0.3591, 0.09975), (-0.8292, 0.3435, 0.05689), (-0.8528, 0.2285, 0.0), (-0.867, 0.2323, -0.05689), (-0.9065, 0.2429, -0.09975), (-0.9621, 0.2578, -0.1171), (-1.02, 0.2732, -0.1032), (-1.063, 0.2848, -0.06031), (-1.079, 0.2891, 3.062e-17), (-1.063, 0.2848, 0.06031), (-1.02, 0.2732, 0.1032), (-0.9621, 0.2578, 0.1171), (-0.9065, 0.2429, 0.09975), (-0.867, 0.2323, 0.05689), (-0.8753, 0.1152, 0.0), (-0.8899, 0.1172, -0.05689), (-0.9305, 0.1225, -0.09975), (-0.9875, 0.13, -0.1171), (-1.047, 0.1378, -0.1032), (-1.091, 0.1436, -0.06031), (-1.108, 0.1458, -1.787e-09), (-1.091, 0.1436, 0.06031), (-1.047, 0.1378, 0.1032), (-0.9875, 0.13, 0.1171), (-0.9305, 0.1225, 0.09975), (-0.8899, 0.1172, 0.05689), (-0.8828, 9.376e-08, 0.0), (-0.8976, 9.222e-08, -0.05689), (-0.9385, 9.019e-08, -0.09975), (-0.996, 8.731e-08, -0.1171), (-1.056, 8.457e-08, -0.1032), (-1.1, 8.102e-08, -0.06031), (-1.117, 8.165e-08, 3.062e-17), (-1.1, 8.147e-08, 0.06031), (-1.056, 8.457e-08, 0.1032), (-0.996, 8.731e-08, 0.1171), (-0.9385, 9.019e-08, 0.09975), (-0.8976, 9.222e-08, 0.05689), (-0.8753, -0.1152, 0.0), (-0.8899, -0.1172, -0.05689), (-0.9305, -0.1225, -0.09975), (-0.9875, -0.13, -0.1171), (-1.047, -0.1378, -0.1032), (-1.091, -0.1436, -0.06031), (-1.108, -0.1458, 3.062e-17), (-1.091, -0.1436, 0.06031), (-1.047, -0.1378, 0.1032), (-0.9875, -0.13, 0.1171), (-0.9305, -0.1225, 0.09975), (-0.8899, -0.1172, 0.05689), (-0.8528, -0.2285, 0.0), (-0.867, -0.2323, -0.05689), (-0.9065, -0.2429, -0.09975), (-0.9621, -0.2578, -0.1171), (-1.02, -0.2732, -0.1032), (-1.063, -0.2848, -0.06031), (-1.079, -0.2891, 3.062e-17), (-1.063, -0.2848, 0.06031), (-1.02, -0.2732, 0.1032), (-0.9621, -0.2578, 0.1171), (-0.9065, -0.2429, 0.09975), (-0.867, -0.2323, 0.05689), (-0.8156, -0.3378, 0.0), (-0.8292, -0.3435, -0.05689), (-0.867, -0.3591, -0.09975), (-0.9202, -0.3812, -0.1171), (-0.9752, -0.404, -0.1032), (-1.017, -0.4211, -0.06031), (-1.032, -0.4275, 3.062e-17), (-1.017, -0.4211, 0.06031), (-0.9752, -0.404, 0.1032), (-0.9202, -0.3812, 0.1171), (-0.867, -0.3591, 0.09975), (-0.8292, -0.3435, 0.05689), (-0.7646, -0.4414, -1.826e-09), (-0.7773, -0.4488, -0.05689), (-0.8128, -0.4692, -0.09975), (-0.8626, -0.498, -0.1171), (-0.9142, -0.5278, -0.1032), (-0.953, -0.5502, -0.06031), (-0.9675, -0.5586, 3.062e-17), (-0.953, -0.5502, 0.06031), (-0.9142, -0.5278, 0.1032), (-0.8626, -0.498, 0.1171), (-0.8128, -0.4692, 0.09975), (-0.7773, -0.4488, 0.05689), (-0.7004, -0.5374, 0.0), (-0.7121, -0.5464, -0.05689), (-0.7445, -0.5713, -0.09975), (-0.7902, -0.6064, -0.1171), (-0.8374, -0.6426, -0.1032), (-0.873, -0.6699, -0.06031), (-0.8863, -0.6801, 3.062e-17), (-0.873, -0.6699, 0.06031), (-0.8374, -0.6426, 0.1032), (-0.7902, -0.6064, 0.1171), (-0.7445, -0.5713, 0.09975), (-0.7121, -0.5464, 0.05689), (-0.6243, -0.6243, 0.0), (-0.6347, -0.6347, -0.05689), (-0.6636, -0.6636, -0.09975), (-0.7043, -0.7043, -0.1171), (-0.7464, -0.7464, -0.1032), (-0.7781, -0.7781, -0.06031), (-0.7899, -0.7899, 3.062e-17), (-0.7781, -0.7781, 0.06031), (-0.7464, -0.7464, 0.1032), (-0.7043, -0.7043, 0.1171), (-0.6636, -0.6636, 0.09975), (-0.6347, -0.6347, 0.05689), (-0.5374, -0.7004, 0.0), (-0.5464, -0.7121, -0.05689), (-0.5713, -0.7445, -0.09975), (-0.6064, -0.7902, -0.1171), (-0.6426, -0.8374, -0.1032), (-0.6699, -0.873, -0.06031), (-0.6801, -0.8863, 3.062e-17), (-0.6699, -0.873, 0.06031), (-0.6426, -0.8374, 0.1032), (-0.6064, -0.7902, 0.1171), (-0.5713, -0.7445, 0.09975), (-0.5464, -0.7121, 0.05689), (-0.4414, -0.7646, -1.826e-09), (-0.4488, -0.7773, -0.05689), (-0.4692, -0.8128, -0.09975), (-0.498, -0.8626, -0.1171), (-0.5278, -0.9142, -0.1032), (-0.5502, -0.953, -0.06031), (-0.5586, -0.9675, 3.062e-17), (-0.5502, -0.953, 0.06031), (-0.5278, -0.9142, 0.1032), (-0.498, -0.8626, 0.1171), (-0.4692, -0.8128, 0.09975), (-0.4488, -0.7773, 0.05689), (-0.3378, -0.8156, 0.0), (-0.3435, -0.8292, -0.05689), (-0.3591, -0.867, -0.09975), (-0.3812, -0.9202, -0.1171), (-0.404, -0.9752, -0.1032), (-0.4211, -1.017, -0.06031), (-0.4275, -1.032, -1.787e-09), (-0.4211, -1.017, 0.06031), (-0.404, -0.9752, 0.1032), (-0.3812, -0.9202, 0.1171), (-0.3591, -0.867, 0.09975), (-0.3435, -0.8292, 0.05689), (-0.2285, -0.8528, 0.0), (-0.2323, -0.867, -0.05689), (-0.2429, -0.9065, -0.09975), (-0.2578, -0.9621, -0.1171), (-0.2732, -1.02, -0.1032), (-0.2848, -1.063, -0.06031), (-0.2891, -1.079, 3.062e-17), (-0.2848, -1.063, 0.06031), (-0.2732, -1.02, 0.1032), (-0.2578, -0.9621, 0.1171), (-0.2429, -0.9065, 0.09975), (-0.2323, -0.867, 0.05689), (-0.1152, -0.8753, 0.0), (-0.1172, -0.8899, -0.05689), (-0.1225, -0.9305, -0.09975), (-0.13, -0.9875, -0.1171), (-0.1378, -1.047, -0.1032), (-0.1436, -1.091, -0.06031), (-0.1458, -1.108, 3.062e-17), (-0.1436, -1.091, 0.06031), (-0.1378, -1.047, 0.1032), (-0.13, -0.9875, 0.1171), (-0.1225, -0.9305, 0.09975), (-0.1172, -0.8899, 0.05689), (1.81e-07, -0.8828, 0.0), (2.418e-07, -0.8976, -0.05689), (2.153e-07, -0.9385, -0.09975), (1.003e-07, -0.996, -0.1171), (3.345e-08, -1.056, -0.1032), (-7.77e-08, -1.1, -0.06031), (-9.558e-08, -1.117, 3.062e-17), (-7.814e-08, -1.1, 0.06031), (3.334e-08, -1.056, 0.1032), (1.003e-07, -0.996, 0.1171), (2.153e-07, -0.9385, 0.09975), (2.418e-07, -0.8976, 0.05689), (0.1152, -0.8753, 1.826e-09), (0.1172, -0.8899, -0.05689), (0.1225, -0.9305, -0.09975), (0.13, -0.9875, -0.1171), (0.1378, -1.047, -0.1032), (0.1436, -1.091, -0.06031), (0.1458, -1.108, 3.062e-17), (0.1436, -1.091, 0.06031), (0.1378, -1.047, 0.1032), (0.13, -0.9875, 0.1171), (0.1225, -0.9305, 0.09975), (0.1172, -0.8899, 0.05689), (0.2285, -0.8528, 0.0), (0.2323, -0.867, -0.05689), (0.2429, -0.9065, -0.09975), (0.2578, -0.9621, -0.1171), (0.2732, -1.02, -0.1032), (0.2848, -1.063, -0.06031), (0.2891, -1.079, 3.062e-17), (0.2848, -1.063, 0.06031), (0.2732, -1.02, 0.1032), (0.2578, -0.9621, 0.1171), (0.2429, -0.9065, 0.09975), (0.2323, -0.867, 0.05689), (0.3378, -0.8156, 0.0), (0.3435, -0.8292, -0.05689), (0.3591, -0.867, -0.09975), (0.3812, -0.9202, -0.1171), (0.404, -0.9752, -0.1032), (0.4211, -1.017, -0.06031), (0.4275, -1.032, 3.062e-17), (0.4211, -1.017, 0.06031), (0.404, -0.9752, 0.1032), (0.3812, -0.9202, 0.1171), (0.3591, -0.867, 0.09975), (0.3435, -0.8292, 0.05689), (0.4414, -0.7646, 0.0), (0.4488, -0.7773, -0.05689), (0.4692, -0.8128, -0.09975), (0.498, -0.8626, -0.1171), (0.5278, -0.9142, -0.1032), (0.5502, -0.953, -0.06031), (0.5586, -0.9675, 3.062e-17), (0.5502, -0.953, 0.06031), (0.5278, -0.9142, 0.1032), (0.498, -0.8626, 0.1171), (0.4692, -0.8128, 0.09975), (0.4488, -0.7773, 0.05689), (0.5374, -0.7004, 1.826e-09), (0.5464, -0.7121, -0.05689), (0.5713, -0.7445, -0.09975), (0.6064, -0.7902, -0.1171), (0.6426, -0.8374, -0.1032), (0.6699, -0.873, -0.06031), (0.6801, -0.8863, 1.787e-09), (0.6699, -0.873, 0.06031), (0.6426, -0.8374, 0.1032), (0.6064, -0.7902, 0.1171), (0.5713, -0.7445, 0.09975), (0.5464, -0.7121, 0.05689), (0.6243, -0.6243, 0.0), (0.6347, -0.6347, -0.05689), (0.6636, -0.6636, -0.09975), (0.7043, -0.7043, -0.1171), (0.7464, -0.7464, -0.1032), (0.7781, -0.7781, -0.06031), (0.7899, -0.7899, 3.062e-17), (0.7781, -0.7781, 0.06031), (0.7464, -0.7464, 0.1032), (0.7043, -0.7043, 0.1171), (0.6636, -0.6636, 0.09975), (0.6347, -0.6347, 0.05689), (0.7004, -0.5374, 0.0), (0.7121, -0.5464, -0.05689), (0.7445, -0.5713, -0.09975), (0.7902, -0.6064, -0.1171), (0.8374, -0.6426, -0.1032), (0.873, -0.6699, -0.06031), (0.8863, -0.6801, 3.062e-17), (0.873, -0.6699, 0.06031), (0.8374, -0.6426, 0.1032), (0.7902, -0.6064, 0.1171), (0.7445, -0.5713, 0.09975), (0.7121, -0.5464, 0.05689), (0.7646, -0.4414, 0.0), (0.7773, -0.4488, -0.05689), (0.8128, -0.4692, -0.09975), (0.8626, -0.498, -0.1171), (0.9142, -0.5278, -0.1032), (0.953, -0.5502, -0.06031), (0.9675, -0.5586, 3.062e-17), (0.953, -0.5502, 0.06031), (0.9142, -0.5278, 0.1032), (0.8626, -0.498, 0.1171), (0.8128, -0.4692, 0.09975), (0.7773, -0.4488, 0.05689), (0.8156, -0.3378, 1.826e-09), (0.8292, -0.3435, -0.05689), (0.867, -0.3591, -0.09975), (0.9202, -0.3812, -0.1171), (0.9752, -0.404, -0.1032), (1.017, -0.4211, -0.06031), (1.032, -0.4275, 1.787e-09), (1.017, -0.4211, 0.06031), (0.9752, -0.404, 0.1032), (0.9202, -0.3812, 0.1171), (0.867, -0.3591, 0.09975), (0.8292, -0.3435, 0.05689), (0.8528, -0.2285, -1.826e-09), (0.867, -0.2323, -0.05689), (0.9065, -0.2429, -0.09975), (0.9621, -0.2578, -0.1171), (1.02, -0.2732, -0.1032), (1.063, -0.2848, -0.06031), (1.079, -0.2891, -1.787e-09), (1.063, -0.2848, 0.06031), (1.02, -0.2732, 0.1032), (0.9621, -0.2578, 0.1171), (0.9065, -0.2429, 0.09975), (0.867, -0.2323, 0.05689), (0.8753, -0.1152, 0.0), (0.8899, -0.1172, -0.05689), (0.9305, -0.1225, -0.09975), (0.9875, -0.13, -0.1171), (1.047, -0.1378, -0.1032), (1.091, -0.1436, -0.06031), (1.108, -0.1458, 3.062e-17), (1.091, -0.1436, 0.06031), (1.047, -0.1378, 0.1032), (0.9875, -0.13, 0.1171), (0.9305, -0.1225, 0.09975), (0.8899, -0.1172, 0.05689)], [], [(0, 12, 13, 1), (1, 13, 14, 2), (2, 14, 15, 3), (3, 15, 16, 4), (4, 16, 17, 5), (5, 17, 18, 6), (6, 18, 19, 7), (7, 19, 20, 8), (8, 20, 21, 9), (9, 21, 22, 10), (10, 22, 23, 11), (0, 11, 23, 12), (12, 24, 25, 13), (13, 25, 26, 14), (14, 26, 27, 15), (15, 27, 28, 16), (16, 28, 29, 17), (17, 29, 30, 18), (18, 30, 31, 19), (19, 31, 32, 20), (20, 32, 33, 21), (21, 33, 34, 22), (22, 34, 35, 23), (23, 35, 24, 12), (24, 36, 37, 25), (25, 37, 38, 26), (26, 38, 39, 27), (27, 39, 40, 28), (28, 40, 41, 29), (29, 41, 42, 30), (30, 42, 43, 31), (31, 43, 44, 32), (32, 44, 45, 33), (33, 45, 46, 34), (34, 46, 47, 35), (35, 47, 36, 24), (36, 48, 49, 37), (37, 49, 50, 38), (38, 50, 51, 39), (39, 51, 52, 40), (40, 52, 53, 41), (41, 53, 54, 42), (42, 54, 55, 43), (43, 55, 56, 44), (44, 56, 57, 45), (45, 57, 58, 46), (46, 58, 59, 47), (47, 59, 48, 36), (48, 60, 61, 49), (49, 61, 62, 50), (50, 62, 63, 51), (51, 63, 64, 52), (52, 64, 65, 53), (53, 65, 66, 54), (54, 66, 67, 55), (55, 67, 68, 56), (56, 68, 69, 57), (57, 69, 70, 58), (58, 70, 71, 59), (59, 71, 60, 48), (60, 72, 73, 61), (61, 73, 74, 62), (62, 74, 75, 63), (63, 75, 76, 64), (64, 76, 77, 65), (65, 77, 78, 66), (66, 78, 79, 67), (67, 79, 80, 68), (68, 80, 81, 69), (69, 81, 82, 70), (70, 82, 83, 71), (71, 83, 72, 60), (72, 84, 85, 73), (73, 85, 86, 74), (74, 86, 87, 75), (75, 87, 88, 76), (76, 88, 89, 77), (77, 89, 90, 78), (78, 90, 91, 79), (79, 91, 92, 80), (80, 92, 93, 81), (81, 93, 94, 82), (82, 94, 95, 83), (83, 95, 84, 72), (84, 96, 97, 85), (85, 97, 98, 86), (86, 98, 99, 87), (87, 99, 100, 88), (88, 100, 101, 89), (89, 101, 102, 90), (90, 102, 103, 91), (91, 103, 104, 92), (92, 104, 105, 93), (93, 105, 106, 94), (94, 106, 107, 95), (95, 107, 96, 84), (96, 108, 109, 97), (97, 109, 110, 98), (98, 110, 111, 99), (99, 111, 112, 100), (100, 112, 113, 101), (101, 113, 114, 102), (102, 114, 115, 103), (103, 115, 116, 104), (104, 116, 117, 105), (105, 117, 118, 106), (106, 118, 119, 107), (107, 119, 108, 96), (108, 120, 121, 109), (109, 121, 122, 110), (110, 122, 123, 111), (111, 123, 124, 112), (112, 124, 125, 113), (113, 125, 126, 114), (114, 126, 127, 115), (115, 127, 128, 116), (116, 128, 129, 117), (117, 129, 130, 118), (118, 130, 131, 119), (119, 131, 120, 108), (120, 132, 133, 121), (121, 133, 134, 122), (122, 134, 135, 123), (123, 135, 136, 124), (124, 136, 137, 125), (125, 137, 138, 126), (126, 138, 139, 127), (127, 139, 140, 128), (128, 140, 141, 129), (129, 141, 142, 130), (130, 142, 143, 131), (131, 143, 132, 120), (132, 144, 145, 133), (133, 145, 146, 134), (134, 146, 147, 135), (135, 147, 148, 136), (136, 148, 149, 137), (137, 149, 150, 138), (138, 150, 151, 139), (139, 151, 152, 140), (140, 152, 153, 141), (141, 153, 154, 142), (142, 154, 155, 143), (143, 155, 144, 132), (144, 156, 157, 145), (145, 157, 158, 146), (146, 158, 159, 147), (147, 159, 160, 148), (148, 160, 161, 149), (149, 161, 162, 150), (150, 162, 163, 151), (151, 163, 164, 152), (152, 164, 165, 153), (153, 165, 166, 154), (154, 166, 167, 155), (155, 167, 156, 144), (156, 168, 169, 157), (157, 169, 170, 158), (158, 170, 171, 159), (159, 171, 172, 160), (160, 172, 173, 161), (161, 173, 174, 162), (162, 174, 175, 163), (163, 175, 176, 164), (164, 176, 177, 165), (165, 177, 178, 166), (166, 178, 179, 167), (167, 179, 168, 156), (168, 180, 181, 169), (169, 181, 182, 170), (170, 182, 183, 171), (171, 183, 184, 172), (172, 184, 185, 173), (173, 185, 186, 174), (174, 186, 187, 175), (175, 187, 188, 176), (176, 188, 189, 177), (177, 189, 190, 178), (178, 190, 191, 179), (179, 191, 180, 168), (180, 192, 193, 181), (181, 193, 194, 182), (182, 194, 195, 183), (183, 195, 196, 184), (184, 196, 197, 185), (185, 197, 198, 186), (186, 198, 199, 187), (187, 199, 200, 188), (188, 200, 201, 189), (189, 201, 202, 190), (190, 202, 203, 191), (191, 203, 192, 180), (192, 204, 205, 193), (193, 205, 206, 194), (194, 206, 207, 195), (195, 207, 208, 196), (196, 208, 209, 197), (197, 209, 210, 198), (198, 210, 211, 199), (199, 211, 212, 200), (200, 212, 213, 201), (201, 213, 214, 202), (202, 214, 215, 203), (203, 215, 204, 192), (204, 216, 217, 205), (205, 217, 218, 206), (206, 218, 219, 207), (207, 219, 220, 208), (208, 220, 221, 209), (209, 221, 222, 210), (210, 222, 223, 211), (211, 223, 224, 212), (212, 224, 225, 213), (213, 225, 226, 214), (214, 226, 227, 215), (215, 227, 216, 204), (216, 228, 229, 217), (217, 229, 230, 218), (218, 230, 231, 219), (219, 231, 232, 220), (220, 232, 233, 221), (221, 233, 234, 222), (222, 234, 235, 223), (223, 235, 236, 224), (224, 236, 237, 225), (225, 237, 238, 226), (226, 238, 239, 227), (227, 239, 228, 216), (228, 240, 241, 229), (229, 241, 242, 230), (230, 242, 243, 231), (231, 243, 244, 232), (232, 244, 245, 233), (233, 245, 246, 234), (234, 246, 247, 235), (235, 247, 248, 236), (236, 248, 249, 237), (237, 249, 250, 238), (238, 250, 251, 239), (239, 251, 240, 228), (240, 252, 253, 241), (241, 253, 254, 242), (242, 254, 255, 243), (243, 255, 256, 244), (244, 256, 257, 245), (245, 257, 258, 246), (246, 258, 259, 247), (247, 259, 260, 248), (248, 260, 261, 249), (249, 261, 262, 250), (250, 262, 263, 251), (251, 263, 252, 240), (252, 264, 265, 253), (253, 265, 266, 254), (254, 266, 267, 255), (255, 267, 268, 256), (256, 268, 269, 257), (257, 269, 270, 258), (258, 270, 271, 259), (259, 271, 272, 260), (260, 272, 273, 261), (261, 273, 274, 262), (262, 274, 275, 263), (263, 275, 264, 252), (264, 276, 277, 265), (265, 277, 278, 266), (266, 278, 279, 267), (267, 279, 280, 268), (268, 280, 281, 269), (269, 281, 282, 270), (270, 282, 283, 271), (271, 283, 284, 272), (272, 284, 285, 273), (273, 285, 286, 274), (274, 286, 287, 275), (275, 287, 276, 264), (276, 288, 289, 277), (277, 289, 290, 278), (278, 290, 291, 279), (279, 291, 292, 280), (280, 292, 293, 281), (281, 293, 294, 282), (282, 294, 295, 283), (283, 295, 296, 284), (284, 296, 297, 285), (285, 297, 298, 286), (286, 298, 299, 287), (287, 299, 288, 276), (288, 300, 301, 289), (289, 301, 302, 290), (290, 302, 303, 291), (291, 303, 304, 292), (292, 304, 305, 293), (293, 305, 306, 294), (294, 306, 307, 295), (295, 307, 308, 296), (296, 308, 309, 297), (297, 309, 310, 298), (298, 310, 311, 299), (299, 311, 300, 288), (300, 312, 313, 301), (301, 313, 314, 302), (302, 314, 315, 303), (303, 315, 316, 304), (304, 316, 317, 305), (305, 317, 318, 306), (306, 318, 319, 307), (307, 319, 320, 308), (308, 320, 321, 309), (309, 321, 322, 310), (310, 322, 323, 311), (311, 323, 312, 300), (312, 324, 325, 313), (313, 325, 326, 314), (314, 326, 327, 315), (315, 327, 328, 316), (316, 328, 329, 317), (317, 329, 330, 318), (318, 330, 331, 319), (319, 331, 332, 320), (320, 332, 333, 321), (321, 333, 334, 322), (322, 334, 335, 323), (323, 335, 324, 312), (324, 336, 337, 325), (325, 337, 338, 326), (326, 338, 339, 327), (327, 339, 340, 328), (328, 340, 341, 329), (329, 341, 342, 330), (330, 342, 343, 331), (331, 343, 344, 332), (332, 344, 345, 333), (333, 345, 346, 334), (334, 346, 347, 335), (335, 347, 336, 324), (336, 348, 349, 337), (337, 349, 350, 338), (338, 350, 351, 339), (339, 351, 352, 340), (340, 352, 353, 341), (341, 353, 354, 342), (342, 354, 355, 343), (343, 355, 356, 344), (344, 356, 357, 345), (345, 357, 358, 346), (346, 358, 359, 347), (347, 359, 348, 336), (348, 360, 361, 349), (349, 361, 362, 350), (350, 362, 363, 351), (351, 363, 364, 352), (352, 364, 365, 353), (353, 365, 366, 354), (354, 366, 367, 355), (355, 367, 368, 356), (356, 368, 369, 357), (357, 369, 370, 358), (358, 370, 371, 359), (359, 371, 360, 348), (360, 372, 373, 361), (361, 373, 374, 362), (362, 374, 375, 363), (363, 375, 376, 364), (364, 376, 377, 365), (365, 377, 378, 366), (366, 378, 379, 367), (367, 379, 380, 368), (368, 380, 381, 369), (369, 381, 382, 370), (370, 382, 383, 371), (371, 383, 372, 360), (372, 384, 385, 373), (373, 385, 386, 374), (374, 386, 387, 375), (375, 387, 388, 376), (376, 388, 389, 377), (377, 389, 390, 378), (378, 390, 391, 379), (379, 391, 392, 380), (380, 392, 393, 381), (381, 393, 394, 382), (382, 394, 395, 383), (383, 395, 384, 372), (384, 396, 397, 385), (385, 397, 398, 386), (386, 398, 399, 387), (387, 399, 400, 388), (388, 400, 401, 389), (389, 401, 402, 390), (390, 402, 403, 391), (391, 403, 404, 392), (392, 404, 405, 393), (393, 405, 406, 394), (394, 406, 407, 395), (395, 407, 396, 384), (396, 408, 409, 397), (397, 409, 410, 398), (398, 410, 411, 399), (399, 411, 412, 400), (400, 412, 413, 401), (401, 413, 414, 402), (402, 414, 415, 403), (403, 415, 416, 404), (404, 416, 417, 405), (405, 417, 418, 406), (406, 418, 419, 407), (407, 419, 408, 396), (408, 420, 421, 409), (409, 421, 422, 410), (410, 422, 423, 411), (411, 423, 424, 412), (412, 424, 425, 413), (413, 425, 426, 414), (414, 426, 427, 415), (415, 427, 428, 416), (416, 428, 429, 417), (417, 429, 430, 418), (418, 430, 431, 419), (419, 431, 420, 408), (420, 432, 433, 421), (421, 433, 434, 422), (422, 434, 435, 423), (423, 435, 436, 424), (424, 436, 437, 425), (425, 437, 438, 426), (426, 438, 439, 427), (427, 439, 440, 428), (428, 440, 441, 429), (429, 441, 442, 430), (430, 442, 443, 431), (431, 443, 432, 420), (432, 444, 445, 433), (433, 445, 446, 434), (434, 446, 447, 435), (435, 447, 448, 436), (436, 448, 449, 437), (437, 449, 450, 438), (438, 450, 451, 439), (439, 451, 452, 440), (440, 452, 453, 441), (441, 453, 454, 442), (442, 454, 455, 443), (443, 455, 444, 432), (444, 456, 457, 445), (445, 457, 458, 446), (446, 458, 459, 447), (447, 459, 460, 448), (448, 460, 461, 449), (449, 461, 462, 450), (450, 462, 463, 451), (451, 463, 464, 452), (452, 464, 465, 453), (453, 465, 466, 454), (454, 466, 467, 455), (455, 467, 456, 444), (456, 468, 469, 457), (457, 469, 470, 458), (458, 470, 471, 459), (459, 471, 472, 460), (460, 472, 473, 461), (461, 473, 474, 462), (462, 474, 475, 463), (463, 475, 476, 464), (464, 476, 477, 465), (465, 477, 478, 466), (466, 478, 479, 467), (467, 479, 468, 456), (468, 480, 481, 469), (469, 481, 482, 470), (470, 482, 483, 471), (471, 483, 484, 472), (472, 484, 485, 473), (473, 485, 486, 474), (474, 486, 487, 475), (475, 487, 488, 476), (476, 488, 489, 477), (477, 489, 490, 478), (478, 490, 491, 479), (479, 491, 480, 468), (480, 492, 493, 481), (481, 493, 494, 482), (482, 494, 495, 483), (483, 495, 496, 484), (484, 496, 497, 485), (485, 497, 498, 486), (486, 498, 499, 487), (487, 499, 500, 488), (488, 500, 501, 489), (489, 501, 502, 490), (490, 502, 503, 491), (491, 503, 492, 480), (492, 504, 505, 493), (493, 505, 506, 494), (494, 506, 507, 495), (495, 507, 508, 496), (496, 508, 509, 497), (497, 509, 510, 498), (498, 510, 511, 499), (499, 511, 512, 500), (500, 512, 513, 501), (501, 513, 514, 502), (502, 514, 515, 503), (503, 515, 504, 492), (504, 516, 517, 505), (505, 517, 518, 506), (506, 518, 519, 507), (507, 519, 520, 508), (508, 520, 521, 509), (509, 521, 522, 510), (510, 522, 523, 511), (511, 523, 524, 512), (512, 524, 525, 513), (513, 525, 526, 514), (514, 526, 527, 515), (515, 527, 516, 504), (516, 528, 529, 517), (517, 529, 530, 518), (518, 530, 531, 519), (519, 531, 532, 520), (520, 532, 533, 521), (521, 533, 534, 522), (522, 534, 535, 523), (523, 535, 536, 524), (524, 536, 537, 525), (525, 537, 538, 526), (526, 538, 539, 527), (527, 539, 528, 516), (528, 540, 541, 529), (529, 541, 542, 530), (530, 542, 543, 531), (531, 543, 544, 532), (532, 544, 545, 533), (533, 545, 546, 534), (534, 546, 547, 535), (535, 547, 548, 536), (536, 548, 549, 537), (537, 549, 550, 538), (538, 550, 551, 539), (539, 551, 540, 528), (540, 552, 553, 541), (541, 553, 554, 542), (542, 554, 555, 543), (543, 555, 556, 544), (544, 556, 557, 545), (545, 557, 558, 546), (546, 558, 559, 547), (547, 559, 560, 548), (548, 560, 561, 549), (549, 561, 562, 550), (550, 562, 563, 551), (551, 563, 552, 540), (552, 564, 565, 553), (553, 565, 566, 554), (554, 566, 567, 555), (555, 567, 568, 556), (556, 568, 569, 557), (557, 569, 570, 558), (558, 570, 571, 559), (559, 571, 572, 560), (560, 572, 573, 561), (561, 573, 574, 562), (562, 574, 575, 563), (563, 575, 564, 552), (564, 0, 1, 565), (565, 1, 2, 566), (566, 2, 3, 567), (567, 3, 4, 568), (568, 4, 5, 569), (569, 5, 6, 570), (570, 6, 7, 571), (571, 7, 8, 572), (572, 8, 9, 573), (573, 9, 10, 574), (574, 10, 11, 575), (575, 11, 0, 564)])
me_torus.materials.append(mat_metallic)
me_torus.use_remesh_preserve_volume = False
me_torus.use_remesh_preserve_attributes = False
me_torus.use_mirror_vertex_groups = False
me_torus.update()

# ---- objects
ob_torus_001 = bpy.data.objects.new('Torus.001', me_torus_001)
ob_sun = bpy.data.objects.new('Sun', light_sun)
ob_sphere = bpy.data.objects.new('Sphere', me_sphere)
ob_torus = bpy.data.objects.new('Torus', me_torus)
ob_camera = bpy.data.objects.new('Camera', cam_camera)

# ---- transforms, parenting, visibility, modifiers, constraints
ob_torus_001.location = (0.0, 0.0, 0.0)
ob_torus_001.rotation_euler = (0.0, 1.571, 0.0)
ob_torus_001.scale = (-11.57, -11.57, -11.57)
ob_torus_001.lineart.crease_threshold = 0.0
_m = ob_torus_001.modifiers.new('Mirror', 'MIRROR')
_m.use_axis = (True, False, True)
ob_sun.location = (18.17, -4.05, 12.44)
ob_sun.rotation_euler = (0.0, 0.9208, -0.5214)
ob_sun.lineart.crease_threshold = 0.0
ob_sphere.location = (0.0, 0.0, 0.0)
ob_sphere.scale = (-14.68, -14.68, -14.68)
ob_sphere.lineart.crease_threshold = 0.0
ob_torus.location = (0.0, 0.0, 0.0)
ob_torus.scale = (14.26, 14.26, 14.26)
ob_torus.lineart.crease_threshold = 0.0
ob_camera.location = (7.455, -7.482, 0.1284)
ob_camera.rotation_euler = (1.571, 0.0, 0.7854)
ob_camera.scale = (0.1315, 1.0, 1.0)
ob_camera.lock_rotations_4d = False
ob_camera.empty_display_type = 'ARROWS'
ob_camera.color = (0.0, 0.0, 0.0, 0.0)
ob_camera.display_type = 'WIRE'
ob_camera.lineart.crease_threshold = 0.0

# ---- collection membership
col_collection_1.objects.link(ob_torus_001)
col_collection_1.objects.link(ob_sun)
col_collection_1.objects.link(ob_sphere)
col_collection_1.objects.link(ob_torus)
col_collection_1.objects.link(ob_camera)

# ---- scene / render settings (as saved in the file)
scene.camera = ob_camera
scene.frame_start = 1; scene.frame_end = 250; scene.frame_set(2)
scene.render.engine = 'CYCLES'
scene.render.resolution_x = 1080
scene.render.resolution_y = 848
scene.render.resolution_percentage = 50
scene.render.dither_intensity = 0.0
scene.render.use_border = True
scene.cycles.use_denoising = False
scene.cycles.samples = 100
scene.cycles.sampling_pattern = 'TABULATED_SOBOL'
scene.cycles.light_sampling_threshold = 0.0
scene.cycles.use_adaptive_sampling = False
scene.cycles.use_light_tree = False
scene.cycles.blur_glossy = 0.0
scene.cycles.pixel_filter_type = 'GAUSSIAN'
scene.cycles.sample_clamp_indirect = 0.0
scene.view_settings.view_transform = 'Standard'
bpy.context.view_layer.update()
